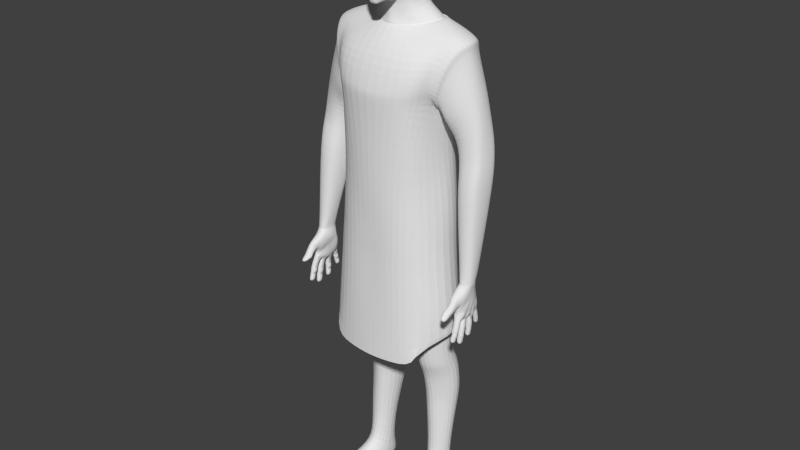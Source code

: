 # Source: huma_base_faldilla.blend  (saved by Blender 2.76.0; exported with 4.5.12 LTS)
import bpy
from mathutils import Matrix  # noqa: F401  (used for matrix-valued properties, if any)

bpy.ops.wm.read_factory_settings(use_empty=True)
scene = bpy.context.scene
scene.name = 'Scene'

# ---- collections
col_collection_1 = bpy.data.collections.new('Collection 1'); scene.collection.children.link(col_collection_1)

# ---- world
world_world = bpy.data.worlds.new('World'); scene.world = world_world
world_world.color = (0.05088, 0.05088, 0.05088)
world_world.use_sun_shadow = False
world_world.sun_shadow_jitter_overblur = 0.0
world_world.cycles.sampling_method = 'MANUAL'
world_world.cycles.sample_map_resolution = 256

# ---- meshes
me_human = bpy.data.meshes.new('human')
me_human.from_pydata([(1.055, -0.9209, 3.691), (0.6756, -0.08096, 5.232), (1.229, 0.9059, 1.754), (1.175, -0.6286, 1.609), (0.7226, 1.27, 4.085), (0.8435, -0.9384, 2.949), (0.0, -1.076, 3.028), (1.175, -0.5809, 2.773), (0.6104, 1.273, 1.69), (1.197, 1.085, 3.723), (1.266, -0.3043, 3.712), (1.328, 0.9006, 5.175), (1.41, -0.04584, 5.129), (1.124, 1.161, 4.17), (1.307, -0.452, 3.991), (0.6448, 1.243, 3.696), (0.6833, -0.9399, 1.564), (1.192, 1.07, 4.786), (1.41, -0.3377, 4.64), (1.15, 0.3934, 5.353), (0.0, -1.074, 1.517), (1.309, 0.06048, 2.521), (0.0, 1.313, 1.718), (1.186, 0.9921, 2.728), (0.0, -0.8679, 4.626), (0.0, 1.229, 4.76), (0.0, -1.11, 3.853), (0.0, 1.197, 4.085), (0.0, -0.2164, 5.58), (0.4523, 0.6133, 5.715), (0.4554, -0.0417, 5.615), (0.0, -0.3613, 5.216), (0.0, 0.9928, 5.292), (0.0, -1.145, 3.729), (0.0, 1.273, 3.696), (1.249, 1.012, 0.6007), (1.256, -0.671, 0.5297), (1.756, 0.8183, 4.892), (0.6739, -0.9846, 0.4748), (0.0, -1.003, 0.4227), (0.0, 1.424, 0.6268), (1.199, 1.111, -0.6031), (1.317, -0.7221, -0.597), (1.655, 0.2218, -0.5447), (0.6334, -1.007, -0.5962), (0.0, -0.9845, -0.6211), (0.0, 1.437, -0.6374), (0.6425, 1.26, 2.81), (1.532, 0.2953, 0.5688), (0.3876, 0.47, -3.487), (0.9559, 0.8059, 5.331), (1.072, -0.9163, 3.854), (1.162, -0.7552, 4.607), (0.5167, 0.3359, 5.667), (1.655, 0.5689, 2.495), (2.382, 0.7408, 2.81), (0.7381, 1.226, 4.685), (1.543, 0.357, 5.23), (1.305, 0.3585, 3.224), (1.388, 0.2825, 1.748), (0.5387, 1.309, 0.5312), (0.0, 1.335, 2.921), (0.3899, 1.392, -0.6334), (1.103, 0.9133, -1.472), (1.247, -0.5063, -1.668), (1.681, 0.205, -1.511), (0.3495, 1.095, -1.474), (1.101, 0.9281, -3.376), (1.143, 0.02911, -3.587), (1.448, 0.5296, -3.426), (0.7006, -0.1035, -3.623), (0.579, 1.054, -3.368), (0.3323, 0.6036, -3.827), (1.124, 1.071, -3.705), (1.251, 0.1375, -3.91), (1.475, 0.6676, -3.756), (0.6617, -0.04081, -3.97), (0.5952, 1.199, -3.697), (0.3684, 0.7026, -4.165), (1.156, 1.209, -4.043), (1.202, 0.2714, -4.246), (1.539, 0.7684, -4.098), (0.714, 0.125, -4.286), (0.6098, 1.293, -4.044), (0.4411, 0.728, -4.813), (1.167, 1.278, -4.744), (1.178, 0.3574, -4.853), (1.572, 0.8, -4.764), (0.7984, 0.1921, -4.878), (0.6278, 1.364, -4.743), (0.439, 0.7244, -5.185), (1.199, 1.263, -5.103), (1.193, 0.3822, -5.214), (1.488, 0.7855, -5.152), (0.8036, 0.2273, -5.238), (0.5992, 1.361, -5.138), (0.6501, 0.5417, -7.591), (1.123, 0.8574, -7.384), (1.207, 0.3155, -7.308), (1.364, 0.6743, -7.565), (0.9272, 0.1305, -7.311), (0.7824, 0.8771, -7.397), (0.6011, 0.7254, -8.137), (1.093, 1.019, -7.9), (1.314, 0.8993, -8.137), (0.7472, 1.039, -7.913), (1.145, 0.9243, -6.44), (1.402, 0.6648, -6.396), (0.7968, 1.038, -6.404), (0.6068, 0.6225, -6.435), (1.256, 0.3346, -6.449), (0.8749, 0.2557, -6.466), (0.7856, -0.2401, -7.766), (1.29, -0.1476, -7.533), (1.457, -0.03915, -7.826), (1.013, -0.1968, -7.535), (0.7846, -0.2375, -8.137), (1.454, -0.1184, -8.137), (0.8925, -1.259, -7.902), (1.501, -1.191, -7.927), (1.677, -0.8673, -8.089), (1.247, -1.269, -7.891), (0.8731, -1.206, -8.137), (1.499, -1.191, -8.137), (1.678, -0.8671, -8.137), (1.24, -1.27, -8.137), (2.487, 0.639, 2.213), (1.746, 0.5846, 1.922), (2.332, 0.08029, 3.017), (1.87, -0.02005, 2.795), (2.434, 0.5769, 2.884), (1.636, 0.4351, 2.526), (2.408, 0.2949, 2.955), (1.715, 0.1436, 2.643), (1.798, 0.5255, 1.348), (2.526, 0.5654, 1.678), (2.081, -0.04967, 2.838), (2.026, 0.764, 2.586), (2.386, 0.01249, 2.282), (1.918, -0.008642, 2.077), (2.526, 0.4751, 2.249), (1.716, 0.4604, 1.926), (2.482, 0.212, 2.263), (1.779, 0.1748, 1.976), (2.126, -0.05582, 2.106), (2.135, 0.7217, 2.027), (2.418, -0.1736, 1.759), (1.96, -0.1831, 1.525), (2.562, 0.3701, 1.719), (1.768, 0.3794, 1.353), (2.516, 0.05985, 1.735), (1.826, 0.03912, 1.41), (2.185, -0.2418, 1.556), (2.182, 0.6748, 1.467), (1.461, 0.3834, 2.953), (2.273, 0.3825, 3.641), (1.982, -0.1315, 3.497), (1.946, 0.8707, 3.5), (1.737, -0.2033, 3.267), (1.704, 0.9329, 3.292), (2.194, 0.1068, 3.651), (2.181, 0.7546, 3.695), (1.533, -0.1457, 3.105), (1.517, 0.9339, 3.151), (2.356, -0.4904, -1.831), (2.421, -0.5079, -1.818), (2.445, -0.5718, -1.792), (2.418, -0.6343, -1.773), (2.354, -0.6589, -1.771), (2.298, -0.6418, -1.784), (2.304, -0.5016, -1.834), (2.289, -0.5749, -1.806), (2.316, -0.5705, -2.004), (2.306, -0.6364, -1.98), (2.311, -0.6927, -1.961), (2.355, -0.7083, -1.954), (2.41, -0.6877, -1.957), (2.433, -0.6341, -1.974), (2.356, -0.5635, -2.006), (2.413, -0.5787, -1.996), (2.291, -0.7166, -2.043), (2.403, -0.7231, -2.061), (2.278, -0.6656, -2.067), (2.349, -0.7392, -2.059), (2.349, -0.6059, -2.106), (2.41, -0.6654, -2.065), (2.406, -0.6171, -2.099), (2.296, -0.6051, -2.083), (2.275, -0.5706, -1.588), (2.408, -0.5622, -1.58), (2.262, -0.5183, -1.633), (2.347, -0.5848, -1.568), (2.351, -0.4497, -1.679), (2.434, -0.5153, -1.616), (2.413, -0.466, -1.658), (2.283, -0.4593, -1.679), (2.285, -0.5386, -1.925), (2.423, -0.5492, -1.916), (2.446, -0.6087, -1.894), (2.356, -0.5289, -1.926), (2.355, -0.6891, -1.868), (2.264, -0.6081, -1.9), (2.42, -0.6643, -1.875), (2.279, -0.6704, -1.878), (2.341, -0.7099, -2.199), (2.344, -0.6359, -2.195), (2.407, -0.7015, -2.17), (2.343, -0.7721, -2.146), (2.355, -0.7117, -1.964), (2.356, -0.5669, -2.015), (2.433, -0.6434, -2.0), (2.403, -0.6479, -2.182), (2.284, -0.6911, -2.138), (2.307, -0.6336, -2.165), (2.292, -0.6443, -2.008), (2.399, -0.7517, -2.145), (2.411, -0.6944, -1.974), (2.415, -0.5839, -2.014), (2.303, -0.7463, -2.122), (2.305, -0.6995, -1.98), (2.31, -0.5774, -2.023), (2.298, -0.5114, -1.862), (2.293, -0.648, -1.802), (2.304, -0.6847, -1.938), (2.424, -0.5148, -1.839), (2.421, -0.642, -1.794), (2.408, -0.6824, -1.943), (2.278, -0.5846, -1.835), (2.309, -0.5626, -1.982), (2.291, -0.624, -1.951), (2.411, -0.5731, -1.981), (2.444, -0.5835, -1.824), (2.356, -0.4945, -1.843), (2.354, -0.6629, -1.782), (2.355, -0.7052, -1.945), (2.432, -0.6275, -1.955), (2.356, -0.5604, -1.997), (2.356, -0.4864, -1.82), (2.442, -0.5637, -1.768), (2.354, -0.6548, -1.76), (2.422, -0.5024, -1.801), (2.279, -0.5648, -1.78), (2.299, -0.4903, -1.803), (2.419, -0.6276, -1.757), (2.293, -0.634, -1.763), (2.136, 0.03786, -1.249), (2.289, 0.1893, -0.916), (2.38, 0.1473, -0.9593), (2.112, 0.08615, -1.022), (2.467, -0.08718, -0.8866), (2.448, 0.01763, -0.9073), (2.465, -0.2202, -1.123), (2.467, -0.06461, -1.165), (2.48, -0.1299, -1.351), (2.175, -0.2361, -1.199), (2.168, -0.1004, -1.228), (2.114, -0.04099, -1.038), (2.099, -0.1475, -1.01), (2.178, -0.1383, -1.379), (2.185, -0.303, -1.337), (2.242, -0.5093, -1.441), (2.405, -0.5189, -1.433), (2.437, 0.02738, -1.626), (2.338, -0.5489, -1.443), (2.339, 0.04521, -1.64), (2.222, 0.00356, -1.59), (2.415, -0.5116, -1.479), (2.332, -0.3918, -1.635), (2.465, -0.3352, -1.105), (1.308, -0.7043, -0.1936), (2.233, -0.4879, -1.363), (2.15, -0.34, -1.174), (2.475, -0.2298, -0.8834), (2.402, -0.5148, -1.386), (2.335, -0.5419, -1.4), (2.451, -0.519, -1.124), (2.171, -0.5324, -1.149), (2.323, -0.548, -1.31), (2.278, -0.5519, -0.9202), (2.386, -0.5352, -1.283), (2.405, -0.5361, -0.9553), (2.17, -0.5493, -0.967), (2.247, -0.5413, -1.294), (2.203, -0.6394, -1.159), (2.416, -0.6087, -1.199), (2.344, -0.7338, -1.075), (2.302, -0.6089, -1.274), (2.26, -0.7344, -1.077), (2.411, -0.716, -1.11), (2.385, -0.5995, -1.266), (2.243, -0.6152, -1.247), (2.194, -0.8288, -1.255), (2.387, -0.7637, -1.319), (2.334, -0.8641, -1.22), (2.27, -0.7366, -1.329), (2.254, -0.8777, -1.199), (2.4, -0.8311, -1.248), (2.364, -0.7227, -1.34), (2.186, -0.7849, -1.283), (2.18, -0.8679, -1.288), (2.373, -0.8032, -1.352), (2.323, -0.9012, -1.241), (2.242, -0.7845, -1.384), (2.243, -0.915, -1.23), (2.39, -0.8706, -1.278), (2.338, -0.7659, -1.394), (2.156, -0.8287, -1.334), (2.298, -1.073, -1.444), (2.368, -1.016, -1.447), (2.225, -1.067, -1.397), (2.184, -0.9255, -1.297), (2.374, -0.8611, -1.361), (2.466, -0.4322, -1.099), (2.427, -0.5842, -1.15), (2.187, -0.5913, -1.161), (2.132, -0.4184, -1.153), (2.269, -0.999, -1.458), (2.32, -1.069, -1.378), (2.309, -0.9311, -1.276), (2.242, -0.8616, -1.413), (2.326, -0.5432, -1.367), (2.269, -0.4319, -0.8256), (2.315, -0.561, -1.269), (2.289, -0.6836, -0.9998), (2.337, -0.9675, -1.458), (2.363, -1.035, -1.398), (2.212, -1.009, -1.416), (2.267, -1.068, -1.36), (2.243, -0.949, -1.26), (2.37, -0.9065, -1.302), (2.158, -0.8984, -1.36), (2.337, -0.8374, -1.42), (2.439, -0.3856, -0.8939), (2.394, -0.5258, -1.338), (2.391, -0.5618, -1.254), (2.379, -0.6699, -1.013), (2.203, -0.6757, -1.029), (2.252, -0.5605, -1.258), (2.243, -0.5166, -1.334), (2.136, -0.3944, -0.8944), (2.296, -0.1249, -1.864), (2.414, -0.1174, -1.858), (2.298, 0.01542, -1.865), (2.282, -0.05843, -1.856), (2.414, 0.007739, -1.86), (2.354, -0.1427, -1.868), (2.434, -0.05624, -1.849), (2.351, 0.02585, -1.872), (2.349, 0.01395, -2.064), (2.427, -0.06064, -2.043), (2.351, -0.1397, -2.055), (2.354, -0.1432, -1.891), (2.351, 0.02536, -1.894), (2.435, -0.05742, -1.904), (2.404, -0.001753, -2.053), (2.284, -0.06173, -2.038), (2.301, 0.005144, -2.052), (2.28, -0.05979, -1.917), (2.404, -0.1172, -2.046), (2.415, -0.1193, -1.895), (2.415, 0.008048, -1.897), (2.299, -0.1225, -2.043), (2.295, -0.1258, -1.904), (2.297, 0.01445, -1.909), (2.302, 0.002788, -2.09), (2.3, -0.125, -2.083), (2.296, -0.1309, -2.223), (2.407, -0.003055, -2.085), (2.407, -0.1196, -2.077), (2.395, -0.1292, -2.246), (2.286, -0.06516, -2.095), (2.297, -0.0101, -2.233), (2.276, -0.0736, -2.225), (2.395, -0.01447, -2.253), (2.427, -0.06329, -2.087), (2.349, 0.01289, -2.081), (2.352, -0.1408, -2.072), (2.339, -0.1487, -2.253), (2.402, -0.07207, -2.259), (2.336, -0.001758, -2.262), (2.334, -0.07344, -2.288), (2.281, -0.1208, -1.979), (2.413, -0.1122, -1.975), (2.265, -0.05868, -1.981), (2.353, -0.1382, -1.977), (2.349, 0.02213, -1.98), (2.436, -0.05618, -1.976), (2.412, 0.002933, -1.978), (2.283, 0.01122, -1.982), (2.288, 0.0008319, -1.739), (2.402, -0.007582, -1.729), (2.423, -0.06373, -1.728), (2.347, 0.01129, -1.733), (2.35, -0.1423, -1.738), (2.272, -0.06613, -1.743), (2.403, -0.117, -1.732), (2.286, -0.1256, -1.743), (2.29, -0.007778, -2.151), (2.398, -0.01195, -2.168), (2.405, -0.06654, -2.151), (2.342, 0.0005522, -2.171), (2.345, -0.1397, -2.162), (2.273, -0.069, -2.151), (2.398, -0.1215, -2.161), (2.288, -0.1233, -2.143), (2.406, -0.002912, -2.067), (2.349, 0.01346, -2.072), (2.427, -0.06151, -2.062), (2.406, -0.1181, -2.06), (2.351, -0.1402, -2.063), (2.306, -0.1237, -2.065), (2.3, -0.06553, -2.07), (2.307, 0.004006, -2.072), (2.289, -0.05909, -1.887), (2.303, 0.015, -1.889), (2.301, -0.1253, -1.886), (2.354, -0.143, -1.879), (2.413, -0.1187, -1.874), (2.437, -0.05644, -1.872), (2.412, 0.00773, -1.876), (2.351, 0.02562, -1.883), (2.356, -0.2584, -1.9), (2.419, -0.2762, -1.889), (2.443, -0.3404, -1.873), (2.418, -0.4031, -1.863), (2.356, -0.4276, -1.865), (2.302, -0.4103, -1.875), (2.305, -0.2695, -1.904), (2.288, -0.3438, -1.891), (2.315, -0.3156, -2.108), (2.301, -0.3867, -2.096), (2.312, -0.4498, -2.085), (2.361, -0.4676, -2.082), (2.422, -0.4474, -2.08), (2.445, -0.385, -2.089), (2.36, -0.306, -2.109), (2.423, -0.3197, -2.101), (2.293, -0.4623, -2.18), (2.416, -0.4642, -2.205), (2.276, -0.403, -2.196), (2.356, -0.484, -2.203), (2.354, -0.3295, -2.229), (2.423, -0.4019, -2.197), (2.417, -0.3436, -2.225), (2.296, -0.3352, -2.201), (2.281, -0.3508, -1.68), (2.406, -0.3416, -1.669), (2.265, -0.2954, -1.687), (2.35, -0.3683, -1.67), (2.348, -0.2137, -1.695), (2.427, -0.2928, -1.672), (2.406, -0.2336, -1.685), (2.284, -0.2248, -1.699), (2.29, -0.2991, -2.018), (2.424, -0.309, -2.013), (2.447, -0.3687, -2.001), (2.359, -0.2889, -2.018), (2.36, -0.4502, -1.987), (2.271, -0.3692, -2.004), (2.423, -0.4249, -1.99), (2.286, -0.4319, -1.992), (2.347, -0.4268, -2.363), (2.349, -0.3475, -2.338), (2.418, -0.4223, -2.329), (2.35, -0.502, -2.313), (2.361, -0.4694, -2.093), (2.36, -0.3079, -2.12), (2.443, -0.3903, -2.12), (2.412, -0.3604, -2.327), (2.284, -0.4178, -2.285), (2.307, -0.352, -2.302), (2.292, -0.3907, -2.122), (2.411, -0.481, -2.306), (2.421, -0.4484, -2.102), (2.422, -0.3259, -2.123), (2.305, -0.4786, -2.277), (2.307, -0.453, -2.104), (2.31, -0.3189, -2.128), (2.3, -0.2748, -1.93), (2.296, -0.4147, -1.896), (2.305, -0.4462, -2.063), (2.423, -0.2806, -1.914), (2.421, -0.4084, -1.888), (2.417, -0.4416, -2.065), (2.281, -0.3495, -1.918), (2.308, -0.3118, -2.084), (2.29, -0.3813, -2.065), (2.417, -0.3202, -2.085), (2.443, -0.3486, -1.911), (2.356, -0.2612, -1.913), (2.356, -0.4304, -1.878), (2.361, -0.466, -2.072), (2.441, -0.3816, -2.067), (2.359, -0.3044, -2.099), (2.355, -0.2556, -1.886), (2.439, -0.3349, -1.845), (2.356, -0.4248, -1.851), (2.42, -0.2725, -1.87), (2.28, -0.3368, -1.857), (2.3, -0.2631, -1.874), (2.418, -0.3981, -1.844), (2.296, -0.4048, -1.849), (2.327, 0.2698, -1.703), (2.38, 0.255, -1.702), (2.404, 0.2022, -1.712), (2.387, 0.1512, -1.727), (2.339, 0.1314, -1.736), (2.293, 0.1462, -1.738), (2.287, 0.2614, -1.71), (2.281, 0.1996, -1.724), (2.293, 0.2997, -1.872), (2.286, 0.2412, -1.886), (2.295, 0.1907, -1.897), (2.335, 0.1775, -1.9), (2.382, 0.1965, -1.892), (2.399, 0.2449, -1.88), (2.329, 0.3085, -1.87), (2.379, 0.2948, -1.87), (2.276, 0.2076, -1.963), (2.376, 0.2164, -1.979), (2.261, 0.2569, -1.956), (2.328, 0.1994, -1.984), (2.323, 0.3247, -1.956), (2.381, 0.2622, -1.956), (2.374, 0.3143, -1.957), (2.275, 0.3109, -1.94), (2.278, 0.1298, -1.688), (2.385, 0.1367, -1.675), (2.26, 0.1828, -1.651), (2.338, 0.118, -1.692), (2.323, 0.2466, -1.613), (2.399, 0.1851, -1.639), (2.376, 0.2299, -1.612), (2.269, 0.2373, -1.62), (2.271, 0.2762, -1.786), (2.381, 0.2711, -1.784), (2.402, 0.2229, -1.795), (2.327, 0.2861, -1.782), (2.337, 0.1544, -1.814), (2.259, 0.2186, -1.8), (2.385, 0.1765, -1.807), (2.276, 0.1677, -1.812), (2.316, 0.2882, -2.072), (2.316, 0.342, -2.033), (2.375, 0.2839, -2.048), (2.322, 0.2167, -2.061), (2.335, 0.1793, -1.908), (2.329, 0.3103, -1.878), (2.399, 0.2497, -1.902), (2.368, 0.3304, -2.028), (2.266, 0.2713, -2.019), (2.283, 0.327, -2.011), (2.275, 0.2467, -1.908), (2.371, 0.2325, -2.051), (2.382, 0.1996, -1.907), (2.38, 0.299, -1.885), (2.285, 0.2233, -2.032), (2.29, 0.1938, -1.912), (2.288, 0.3036, -1.89), (2.282, 0.2653, -1.727), (2.289, 0.1497, -1.754), (2.29, 0.1867, -1.88), (2.383, 0.2599, -1.719), (2.389, 0.1552, -1.744), (2.38, 0.1939, -1.88), (2.271, 0.2057, -1.748), (2.287, 0.2948, -1.852), (2.275, 0.2359, -1.86), (2.377, 0.2923, -1.858), (2.402, 0.2083, -1.739), (2.327, 0.2721, -1.713), (2.339, 0.1336, -1.746), (2.335, 0.1759, -1.893), (2.398, 0.2411, -1.864), (2.328, 0.3069, -1.863), (2.327, 0.2676, -1.694), (2.401, 0.1973, -1.693), (2.339, 0.1291, -1.727), (2.381, 0.2515, -1.688), (2.272, 0.194, -1.7), (2.282, 0.2563, -1.69), (2.388, 0.1488, -1.713), (2.289, 0.1414, -1.719), (2.313, 0.2428, -1.505), (2.259, 0.2374, -1.514), (2.338, 0.07781, -1.65), (2.279, 0.08547, -1.644), (2.255, 0.1615, -1.564), (2.261, 0.2383, -1.256), (2.179, 0.192, -1.189), (2.186, 0.01626, -1.482), (2.335, 0.06098, -1.626), (2.148, 0.1324, -1.319), (2.338, 0.09685, -1.665), (2.279, 0.1063, -1.659), (2.258, 0.1719, -1.606), (2.385, 0.1118, -1.646), (2.414, 0.1648, -1.581), (2.372, 0.2213, -1.561), (2.32, 0.2361, -1.56), (2.265, 0.2286, -1.568), (2.433, 0.002548, -1.673), (2.342, 0.01966, -1.7), (2.255, -0.06853, -1.709), (2.468, -0.0584, -1.656), (2.328, -0.1886, -1.652), (2.33, -0.3644, -1.644), (2.419, -0.1967, -1.635), (2.417, -0.3574, -1.625), (2.237, -0.2938, -1.642), (2.46, -0.2824, -1.629), (2.341, -0.41, -1.636), (2.432, -0.4253, -1.621), (2.344, -0.556, -1.489), (2.251, -0.4933, -1.558), (2.463, -0.4783, -1.555), (2.323, -0.1446, -1.672), (2.428, -0.1202, -1.642), (2.325, -0.1631, -1.651), (2.247, -0.3833, -1.594), (2.245, -0.1726, -1.625), (2.254, 0.0528, -1.594), (2.205, 0.2118, -1.374), (2.202, 0.1395, -1.523), (2.228, -0.332, -1.581), (2.207, -0.2255, -1.616), (2.238, -0.4218, -1.568), (2.253, -0.5199, -1.509), (2.263, -0.5363, -1.49), (2.242, -0.03928, -1.671), (2.235, -0.129, -1.624), (2.26, 0.0004606, -1.682), (2.47, -0.01758, -1.419), (2.486, -0.4222, -1.484), (2.482, -0.3104, -1.323), (2.483, -0.2306, -1.551), (2.475, -0.04874, -1.572), (2.466, -0.07688, -1.38), (2.472, -0.2232, -1.334), (2.496, -0.08583, -0.7146), (2.373, 0.1158, -0.7946), (2.279, 0.1613, -0.7016), (2.466, 0.0361, -0.6776), (2.384, -0.322, -0.6867), (2.471, 0.01737, -0.783), (2.452, -0.1451, -1.571), (2.408, -0.1555, -1.65), (2.443, -0.361, -1.571), (2.407, -0.4032, -1.635), (2.473, -0.1941, -1.46), (2.468, -0.03978, -1.519), (2.468, -0.3768, -1.41), (2.44, -0.4787, -1.231), (2.445, -0.437, -1.266), (2.171, -0.3386, -1.491), (2.168, -0.1636, -1.533), (2.434, 0.1647, -1.466), (2.385, 0.08991, -1.631), (2.443, 0.05472, -1.525), (2.427, 0.1629, -1.523), (2.442, 0.1212, -1.363), (2.361, 0.2306, -1.276), (2.366, 0.2269, -1.508), (2.442, 0.04682, -1.221), (0.0, -0.9925, -0.2823), (2.212, -0.3034, -0.7431), (2.384, -0.3208, -0.7438), (2.288, -0.3474, -0.7107), (2.487, -0.214, -0.717), (2.139, -0.1047, -0.7627), (2.146, 0.002304, -0.7772), (2.467, 0.01572, -0.7371), (2.166, 0.102, -0.7848), (2.28, 0.1546, -0.7757), (2.26, 0.1799, -0.5429), (2.409, 0.1891, -0.5112), (2.113, 0.0834, -0.5534), (2.511, -0.06341, -0.4472), (2.49, 0.09026, -0.4737), (2.111, -0.09875, -0.5224), (2.48, -0.2087, -0.442), (2.216, -0.2968, -0.4827), (2.354, -0.3001, -0.4443), (2.132, -0.2091, -0.5108), (2.387, 0.1354, -0.7135), (2.152, 0.08714, -0.708), (2.5, -0.08524, -0.6501), (2.132, -0.09842, -0.6807), (2.258, -0.3352, -0.6578), (2.187, -0.287, -0.6788), (2.487, -0.2146, -0.6524), (2.491, -0.2215, -0.7585), (2.498, -0.0857, -0.7624), (0.0, -1.0, 0.06425), (2.193, -0.3233, -0.7759), (2.397, -0.3372, -0.7885), (2.289, -0.3535, -0.7592), (2.125, -0.1212, -0.8391), (2.134, -0.00783, -0.8569), (2.152, 0.1036, -0.8752), (2.374, 0.1309, -0.851), (2.289, 0.1595, -0.8216), (1.284, -0.6722, 0.1662), (0.6499, -0.9954, -0.2407), (0.6572, -0.9929, 0.09523), (1.261, 1.043, 0.1809), (1.233, 1.067, -0.1784), (0.0, 1.485, 0.1585), (1.584, 0.245, -0.1519), (1.557, 0.2552, 0.1774), (0.4933, 1.323, 0.1237), (0.463, 1.354, -0.2103), (1.288, 1.029, 3.56), (0.3045, 0.8446, 5.424), (0.7695, 0.7397, 5.432), (0.9217, 0.381, 5.456), (0.5907, -0.02982, 5.357), (0.2591, 1.348, 2.896), (1.645, -0.222, 4.444), (0.2859, 1.226, 4.085), (0.2825, 1.25, 3.667), (0.1802, -0.1473, 5.594), (0.179, 0.709, 5.706), (0.3645, 0.9562, 5.293), (0.2645, 1.238, 4.752), (0.07389, -1.122, 6.519), (0.07343, -0.9146, 6.954), (0.1723, -0.9653, 7.1), (0.2425, -0.8108, 7.634), (0.0621, -0.9302, 6.376), (0.1571, -0.8211, 6.89), (0.1715, -0.8568, 6.477), (0.6209, -0.5432, 6.876), (0.5055, -0.7232, 7.063), (0.5423, -0.6216, 6.56), (0.08973, -0.9718, 6.286), (0.09438, -0.9105, 6.193), (0.07978, -0.9453, 6.113), (0.2488, -0.77, 6.15), (0.4043, -0.6763, 6.206), (0.0712, -0.8552, 6.026), (0.07389, -0.8545, 5.808), (0.1784, -0.7241, 5.807), (0.5706, -0.5943, 7.496), (0.3411, -0.1206, 7.951), (0.6418, -0.03277, 7.761), (0.6937, 0.02931, 6.919), (0.2631, -0.5523, 5.84), (0.4399, -0.3127, 6.058), (0.5893, -0.2003, 6.324), (0.05352, -0.758, 5.758), (0.1859, 0.6497, 7.675), (0.3495, 0.6596, 7.519), (0.3507, 0.7658, 7.006), (0.3511, 0.5881, 6.604), (0.3959, 0.2955, 6.52), (0.4709, 0.01603, 6.283), (0.4192, -0.04457, 6.109), (0.2413, -0.1952, 5.915), (0.0, -0.965, 7.099), (0.0, 0.8911, 7.034), (0.0, -0.8125, 7.658), (0.0, -0.123, 7.984), (0.0, 0.6779, 7.714), (0.0, 0.7524, 6.525), (0.0, -0.2602, 5.862), (0.0, -0.5716, 5.792), (0.0, -0.8544, 5.807), (0.0, -0.8551, 6.026), (0.0, -0.9451, 6.112), (0.0, -0.9103, 6.192), (0.0, -0.9621, 6.258), (0.0, -0.9108, 6.371), (0.0, -1.04, 6.398), (0.0, -1.122, 6.519), (0.0, -0.9144, 6.954), (0.0, -0.7579, 5.758), (0.0, 0.7469, 5.691), (1.121, -0.2809, 0.02348), (0.5919, -0.4077, -0.006885), (0.3333, 0.1502, 0.0809), (1.023, 0.704, 0.1622), (0.4989, 0.8307, 0.1611), (1.423, 0.2141, 0.1339), (0.0, -1.116, -3.313), (0.0, 1.542, -2.992), (1.453, -0.84, -3.254), (1.985, 0.218, -3.032), (1.248, 1.268, -2.985), (0.7267, -1.049, -3.284), (0.6701, -1.023, -1.653), (1.371, -0.7685, -1.642), (1.787, 0.2203, -1.523), (0.2366, 1.47, -1.561), (1.214, 1.183, -1.575), (0.0, -1.036, -1.68), (1.498, -0.3063, 3.911), (1.931, 0.3815, 4.895), (1.811, 0.05777, 4.841), (1.591, 0.9546, 4.417), (1.43, 1.028, 3.918), (1.378, 0.3826, 3.235), (1.349, -0.2386, 3.51), (1.402, 0.9814, 3.356), (1.969, 0.7864, 4.293), (1.617, -0.2548, 3.589), (2.002, 0.08227, 4.246), (1.768, 0.9127, 3.959), (1.419, 0.383, 3.094), (1.814, -0.1768, 3.971), (2.102, 0.382, 4.268), (1.567, 0.9803, 3.605), (1.441, -0.1922, 3.308), (1.783, 0.8809, 4.998), (1.24, 1.108, 3.489), (1.657, -0.3109, 4.485), (1.984, 0.3805, 5.001), (1.41, 1.121, 3.883), (1.32, -0.2955, 3.452), (1.488, -0.4075, 3.874), (1.846, 0.009611, 4.94), (1.595, 1.037, 4.454), (1.346, 0.4023, 3.153), (0.0, 0.8709, 5.427), (0.1802, -0.1684, 5.356), (0.6554, -0.07107, 5.234), (1.116, 0.4025, 5.352), (0.3646, 0.9424, 5.298), (0.9363, 0.7953, 5.328), (0.0, 0.9775, 5.298), (0.0, -0.3407, 5.216), (0.3643, 0.9116, 5.264), (0.8881, 0.7791, 5.271), (0.6423, -0.04805, 5.209), (1.07, 0.4023, 5.324), (0.0, -0.3117, 5.187), (0.0, 0.9409, 5.257), (0.0, -0.2502, 5.353), (0.217, -0.225, 5.204)], [], [(48, 35, 2, 59), (816, 813, 11, 57), (815, 820, 12, 18), (50, 11, 17, 56), (14, 819, 815, 18), (719, 4, 15, 720), (3, 7, 5, 16), (59, 21, 7, 3), (16, 5, 6, 20), (711, 706, 41, 62), (709, 705, 35, 48), (18, 52, 51, 14), (828, 826, 19, 50), (12, 57, 19, 1), (702, 709, 48, 36), (9, 814, 822, 58), (11, 813, 821, 17), (2, 23, 21, 59), (36, 48, 59, 3), (8, 47, 23, 2), (56, 17, 13, 4), (16, 20, 39, 38), (38, 36, 3, 16), (51, 26, 33, 0), (724, 56, 4, 719), (57, 11, 50, 19), (826, 825, 1, 19), (4, 13, 9, 15), (717, 720, 15, 47), (47, 15, 9, 23), (704, 702, 36, 38), (723, 50, 56, 724), (23, 9, 58, 21), (14, 51, 0, 10), (21, 58, 10, 7), (34, 720, 717, 61), (8, 2, 35, 60), (52, 24, 26, 51), (12, 1, 52, 18), (7, 10, 0, 5), (60, 40, 22, 8), (1, 31, 24, 52), (790, 789, 786, 791), (790, 44, 45, 795), (787, 786, 64, 65), (785, 788, 63, 66), (792, 794, 41, 43), (75, 73, 67, 69), (69, 68, 74, 75), (782, 781, 67, 71), (783, 778, 68, 69), (783, 781, 63, 65), (780, 782, 71, 49), (77, 73, 79, 83), (78, 82, 76, 72), (49, 71, 77, 72), (76, 74, 68, 70), (72, 76, 70, 49), (71, 67, 73, 77), (87, 85, 79, 81), (81, 80, 86, 87), (75, 74, 80, 81), (81, 79, 73, 75), (72, 77, 83, 78), (82, 80, 74, 76), (89, 85, 91, 95), (90, 94, 88, 84), (78, 83, 89, 84), (88, 86, 80, 82), (84, 88, 82, 78), (83, 79, 85, 89), (109, 108, 101, 96), (107, 106, 91, 93), (87, 86, 92, 93), (93, 91, 85, 87), (84, 89, 95, 90), (94, 92, 86, 88), (101, 97, 103, 105), (111, 110, 92, 94), (109, 111, 94, 90), (108, 106, 97, 101), (107, 110, 98, 99), (102, 105, 103, 104), (112, 115, 100, 96), (104, 103, 97, 99), (96, 101, 105, 102), (96, 102, 116, 112), (90, 95, 108, 109), (99, 97, 106, 107), (100, 98, 110, 111), (96, 100, 111, 109), (95, 91, 106, 108), (93, 92, 110, 107), (117, 114, 120, 124), (121, 119, 113, 115), (99, 98, 113, 114), (104, 99, 114, 117), (115, 113, 98, 100), (122, 125, 121, 118), (120, 119, 123, 124), (125, 123, 119, 121), (118, 121, 115, 112), (104, 117, 124, 123, 125, 122, 116, 102), (114, 113, 119, 120), (112, 116, 122, 118), (821, 817, 13, 17), (817, 814, 9, 13), (10, 818, 819, 14), (12, 820, 816, 57), (145, 127, 54, 137), (143, 139, 129, 133), (132, 128, 138, 142), (137, 55, 126, 145), (131, 54, 127, 141), (144, 138, 128, 136), (141, 127, 134, 149), (152, 146, 138, 144), (148, 135, 126, 140), (143, 141, 149, 151), (144, 139, 147, 152), (150, 148, 140, 142), (142, 140, 130, 132), (136, 129, 139, 144), (133, 131, 141, 143), (140, 126, 55, 130), (146, 680, 677, 150), (135, 675, 674, 153), (151, 683, 681, 147), (145, 126, 135, 153), (142, 138, 146, 150), (151, 147, 139, 143), (153, 134, 127, 145), (807, 804, 161, 157), (808, 803, 163, 154), (805, 812, 162, 158), (809, 805, 158, 156), (810, 806, 160, 155), (131, 154, 163, 54), (54, 163, 159, 137), (137, 159, 157, 55), (55, 157, 161, 130), (130, 161, 155, 132), (132, 155, 160, 128), (128, 160, 156, 136), (136, 156, 158, 129), (129, 158, 162, 133), (133, 162, 154, 131), (147, 681, 682, 152), (153, 674, 676, 134), (232, 221, 170, 164), (164, 170, 242, 237), (164, 165, 224, 232), (237, 240, 165, 164), (165, 166, 231, 224), (240, 238, 166, 165), (166, 167, 225, 231), (238, 243, 167, 166), (167, 168, 233, 225), (243, 239, 168, 167), (168, 169, 222, 233), (239, 244, 169, 168), (169, 171, 227, 222), (244, 241, 171, 169), (171, 170, 221, 227), (241, 242, 170, 171), (172, 178, 209, 220), (228, 236, 178, 172), (173, 172, 220, 214), (229, 228, 172, 173), (174, 173, 214, 219), (223, 229, 173, 174), (175, 174, 219, 208), (234, 223, 174, 175), (176, 175, 208, 216), (226, 234, 175, 176), (177, 176, 216, 210), (235, 226, 176, 177), (179, 177, 210, 217), (230, 235, 177, 179), (178, 179, 217, 209), (236, 230, 179, 178), (183, 180, 218, 207), (208, 219, 180, 183), (181, 183, 207, 215), (216, 208, 183, 181), (184, 187, 220, 209), (205, 213, 187, 184), (186, 184, 209, 217), (211, 205, 184, 186), (185, 186, 217, 210), (206, 211, 186, 185), (181, 185, 210, 216), (215, 206, 185, 181), (182, 187, 213, 212), (214, 220, 187, 182), (180, 182, 212, 218), (219, 214, 182, 180), (191, 188, 244, 239), (613, 628, 188, 191), (189, 191, 239, 243), (266, 613, 191, 189), (192, 195, 626, 611), (237, 242, 195, 192), (194, 192, 611, 612), (240, 237, 192, 194), (193, 194, 612, 615), (238, 240, 194, 193), (189, 193, 615, 266), (243, 238, 193, 189), (190, 195, 242, 241), (614, 626, 195, 190), (188, 190, 241, 244), (627, 614, 190, 188), (203, 201, 229, 223), (222, 227, 201, 203), (201, 196, 228, 229), (227, 221, 196, 201), (202, 198, 231, 225), (226, 235, 198, 202), (198, 197, 224, 231), (235, 230, 197, 198), (197, 199, 232, 224), (230, 236, 199, 197), (199, 196, 221, 232), (236, 228, 196, 199), (202, 200, 234, 226), (225, 233, 200, 202), (200, 203, 223, 234), (233, 222, 203, 200), (212, 213, 205, 204), (204, 205, 211, 206), (218, 212, 204, 207), (207, 204, 206, 215), (249, 251, 252, 250), (663, 247, 250, 252), (254, 257, 256, 255), (255, 256, 248, 245), (259, 254, 255, 258), (258, 255, 245, 590), (270, 260, 263, 274), (274, 263, 261, 273), (591, 264, 265, 621), (263, 613, 266, 261), (260, 628, 613, 263), (272, 268, 251, 249), (257, 339, 694, 697), (270, 271, 254, 259), (320, 338, 270, 274), (333, 320, 274, 273), (279, 275, 313, 334), (275, 280, 335, 313), (312, 332, 280, 275), (281, 276, 314, 336), (339, 315, 276, 281), (276, 282, 337, 314), (315, 338, 282, 276), (279, 277, 320, 333), (334, 322, 277, 279), (277, 282, 338, 320), (322, 337, 282, 277), (280, 278, 323, 335), (332, 321, 278, 280), (278, 281, 336, 323), (281, 278, 321, 339), (287, 283, 291, 295), (336, 314, 283, 287), (283, 290, 298, 291), (314, 337, 290, 283), (289, 284, 292, 297), (334, 313, 284, 289), (284, 288, 296, 292), (313, 335, 288, 284), (288, 285, 293, 296), (335, 323, 285, 288), (285, 287, 295, 293), (323, 336, 287, 285), (290, 286, 294, 298), (337, 322, 286, 290), (286, 289, 297, 294), (322, 334, 289, 286), (295, 291, 299, 303), (291, 298, 306, 299), (297, 292, 300, 305), (292, 296, 304, 300), (296, 293, 301, 304), (293, 295, 303, 301), (298, 294, 302, 306), (294, 297, 305, 302), (303, 299, 310, 328), (299, 306, 330, 310), (305, 300, 311, 331), (300, 304, 329, 311), (304, 301, 318, 329), (301, 303, 328, 318), (306, 302, 319, 330), (302, 305, 331, 319), (308, 307, 316, 324), (325, 317, 307, 308), (307, 309, 326, 316), (317, 327, 309, 307), (311, 308, 324, 331), (329, 325, 308, 311), (310, 309, 327, 328), (330, 326, 309, 310), (319, 316, 326, 330), (331, 324, 316, 319), (318, 317, 325, 329), (328, 327, 317, 318), (377, 380, 378, 369), (366, 372, 380, 377), (380, 379, 373, 378), (372, 371, 379, 380), (351, 362, 381, 384), (384, 381, 361, 350), (359, 351, 384, 382), (382, 384, 350, 358), (348, 356, 388, 385), (385, 388, 363, 352), (354, 348, 385, 387), (387, 385, 352, 360), (349, 354, 387, 386), (386, 387, 360, 353), (358, 349, 386, 382), (382, 386, 353, 359), (357, 363, 388, 383), (383, 388, 356, 355), (362, 357, 383, 381), (381, 383, 355, 361), (630, 603, 394, 396), (396, 394, 343, 340), (603, 629, 389, 394), (394, 389, 342, 343), (341, 346, 391, 395), (395, 391, 604, 617), (346, 344, 390, 391), (391, 390, 601, 604), (344, 347, 392, 390), (390, 392, 602, 601), (347, 342, 389, 392), (617, 616, 393, 395), (395, 393, 345, 341), (616, 630, 396, 393), (393, 396, 340, 345), (365, 370, 402, 404), (404, 402, 372, 366), (370, 364, 397, 402), (402, 397, 371, 372), (369, 378, 399, 403), (403, 399, 374, 368), (378, 373, 398, 399), (399, 398, 367, 374), (373, 379, 400, 398), (398, 400, 375, 367), (379, 371, 397, 400), (400, 397, 364, 375), (368, 376, 401, 403), (403, 401, 377, 369), (376, 365, 404, 401), (401, 404, 366, 377), (348, 354, 405, 406), (406, 405, 367, 375), (354, 349, 407, 405), (405, 407, 374, 367), (349, 358, 408, 407), (407, 408, 368, 374), (358, 350, 409, 408), (408, 409, 376, 368), (350, 361, 410, 409), (409, 410, 365, 376), (361, 355, 411, 410), (410, 411, 370, 365), (355, 356, 412, 411), (411, 412, 364, 370), (356, 348, 406, 412), (412, 406, 375, 364), (343, 342, 414, 413), (413, 414, 363, 357), (340, 343, 413, 415), (415, 413, 357, 362), (345, 340, 415, 416), (416, 415, 362, 351), (341, 345, 416, 417), (417, 416, 351, 359), (346, 341, 417, 418), (418, 417, 359, 353), (344, 346, 418, 419), (419, 418, 353, 360), (347, 344, 419, 420), (420, 419, 360, 352), (420, 414, 342, 347), (352, 363, 414, 420), (489, 478, 427, 421), (421, 427, 499, 494), (421, 422, 481, 489), (494, 497, 422, 421), (422, 423, 488, 481), (497, 495, 423, 422), (423, 424, 482, 488), (495, 500, 424, 423), (424, 425, 490, 482), (500, 496, 425, 424), (425, 426, 479, 490), (496, 501, 426, 425), (426, 428, 484, 479), (501, 498, 428, 426), (428, 427, 478, 484), (498, 499, 427, 428), (429, 435, 466, 477), (485, 493, 435, 429), (430, 429, 477, 471), (486, 485, 429, 430), (431, 430, 471, 476), (480, 486, 430, 431), (432, 431, 476, 465), (491, 480, 431, 432), (433, 432, 465, 473), (483, 491, 432, 433), (434, 433, 473, 467), (492, 483, 433, 434), (436, 434, 467, 474), (487, 492, 434, 436), (435, 436, 474, 466), (493, 487, 436, 435), (440, 437, 475, 464), (465, 476, 437, 440), (438, 440, 464, 472), (473, 465, 440, 438), (441, 444, 477, 466), (462, 470, 444, 441), (443, 441, 466, 474), (468, 462, 441, 443), (442, 443, 474, 467), (463, 468, 443, 442), (438, 442, 467, 473), (472, 463, 442, 438), (439, 444, 470, 469), (471, 477, 444, 439), (437, 439, 469, 475), (476, 471, 439, 437), (448, 445, 501, 496), (606, 624, 445, 448), (446, 448, 496, 500), (608, 606, 448, 446), (449, 452, 625, 605), (494, 499, 452, 449), (451, 449, 605, 607), (497, 494, 449, 451), (450, 451, 607, 610), (495, 497, 451, 450), (446, 450, 610, 608), (500, 495, 450, 446), (447, 452, 499, 498), (609, 625, 452, 447), (445, 447, 498, 501), (624, 609, 447, 445), (460, 458, 486, 480), (479, 484, 458, 460), (458, 453, 485, 486), (484, 478, 453, 458), (459, 455, 488, 482), (483, 492, 455, 459), (455, 454, 481, 488), (492, 487, 454, 455), (454, 456, 489, 481), (487, 493, 456, 454), (456, 453, 478, 489), (493, 485, 453, 456), (459, 457, 491, 483), (482, 490, 457, 459), (457, 460, 480, 491), (490, 479, 460, 457), (469, 470, 462, 461), (461, 462, 468, 463), (475, 469, 461, 464), (464, 461, 463, 472), (570, 559, 508, 502), (502, 508, 580, 575), (502, 503, 562, 570), (575, 578, 503, 502), (503, 504, 569, 562), (578, 576, 504, 503), (504, 505, 563, 569), (576, 581, 505, 504), (505, 506, 571, 563), (581, 577, 506, 505), (506, 507, 560, 571), (577, 582, 507, 506), (507, 509, 565, 560), (582, 579, 509, 507), (509, 508, 559, 565), (579, 580, 508, 509), (510, 516, 547, 558), (566, 574, 516, 510), (511, 510, 558, 552), (567, 566, 510, 511), (512, 511, 552, 557), (561, 567, 511, 512), (513, 512, 557, 546), (572, 561, 512, 513), (514, 513, 546, 554), (564, 572, 513, 514), (515, 514, 554, 548), (573, 564, 514, 515), (517, 515, 548, 555), (568, 573, 515, 517), (516, 517, 555, 547), (574, 568, 517, 516), (521, 518, 556, 545), (546, 557, 518, 521), (519, 521, 545, 553), (554, 546, 521, 519), (522, 525, 558, 547), (543, 551, 525, 522), (524, 522, 547, 555), (549, 543, 522, 524), (523, 524, 555, 548), (544, 549, 524, 523), (519, 523, 548, 554), (553, 544, 523, 519), (520, 525, 551, 550), (552, 558, 525, 520), (518, 520, 550, 556), (557, 552, 520, 518), (529, 526, 582, 577), (527, 529, 577, 581), (575, 580, 533, 530), (578, 575, 530, 532), (576, 578, 532, 531), (581, 576, 531, 527), (528, 533, 580, 579), (526, 528, 579, 582), (541, 539, 567, 561), (560, 565, 539, 541), (539, 534, 566, 567), (565, 559, 534, 539), (540, 536, 569, 563), (564, 573, 536, 540), (536, 535, 562, 569), (573, 568, 535, 536), (535, 537, 570, 562), (568, 574, 537, 535), (537, 534, 559, 570), (574, 566, 534, 537), (540, 538, 572, 564), (563, 571, 538, 540), (538, 541, 561, 572), (571, 560, 541, 538), (550, 551, 543, 542), (542, 543, 549, 544), (556, 550, 542, 545), (545, 542, 544, 553), (246, 588, 589, 248), (588, 583, 584, 622), (247, 661, 588, 246), (661, 662, 583, 588), (621, 586, 585, 591), (245, 592, 590), (248, 589, 592, 245), (622, 584, 587, 623), (585, 586, 594, 593), (593, 594, 526, 529), (657, 585, 593, 596), (596, 593, 529, 527), (530, 533, 600, 599), (599, 600, 584, 583), (532, 530, 599, 598), (598, 599, 583, 662), (531, 532, 598, 597), (597, 598, 662, 659), (527, 531, 597, 596), (596, 597, 659, 657), (587, 584, 600, 595), (595, 600, 533, 528), (586, 587, 595, 594), (594, 595, 528, 526), (265, 264, 602, 631), (264, 262, 601, 602), (267, 611, 626, 619), (624, 606, 267, 619), (267, 648, 612, 611), (267, 606, 608, 648), (616, 618, 620, 630), (618, 605, 625, 620), (616, 617, 646, 618), (618, 646, 607, 605), (270, 338, 315, 271), (44, 42, 269, 703), (268, 272, 332, 312), (627, 626, 614), (625, 609, 624), (629, 603, 630), (265, 590, 623, 621), (586, 621, 623, 587), (588, 622, 592, 589), (590, 592, 622, 623), (188, 628, 627), (619, 626, 624), (630, 620, 625), (389, 629, 631), (389, 631, 602, 392), (261, 266, 615, 633), (601, 262, 636, 604), (607, 645, 635, 610), (604, 636, 645, 617), (608, 610, 635, 647), (612, 647, 633, 615), (637, 663, 252), (632, 663, 637), (637, 252, 253), (638, 252, 251), (253, 252, 638), (638, 251, 634), (679, 687, 689), (679, 689, 683), (332, 272, 691, 695), (321, 696, 694, 339), (249, 692, 691, 272), (607, 617, 645), (607, 646, 617), (608, 612, 648), (608, 647, 612), (635, 649, 647), (647, 649, 638), (638, 649, 253), (637, 649, 645), (645, 649, 635), (253, 649, 637), (636, 650, 645), (645, 650, 637), (637, 650, 632), (262, 650, 636), (632, 650, 658), (658, 650, 262), (651, 633, 647), (647, 638, 651), (651, 638, 634), (261, 633, 651), (652, 279, 333), (268, 312, 652, 653), (653, 652, 333, 273), (261, 651, 653, 273), (663, 632, 658), (279, 652, 312, 275), (258, 590, 265, 655), (258, 655, 654, 259), (259, 654, 260, 270), (260, 654, 626, 627), (624, 654, 655, 625), (265, 629, 630, 655), (625, 655, 630), (624, 626, 654), (260, 627, 628), (265, 631, 629), (251, 653, 634), (634, 653, 651), (251, 268, 653), (663, 660, 661), (661, 656, 662), (660, 656, 661), (662, 656, 659), (658, 656, 660), (657, 656, 658), (659, 656, 657), (660, 663, 658), (247, 663, 661), (262, 657, 658), (585, 657, 591), (262, 264, 591, 657), (687, 679, 676, 685, 672, 670, 669), (665, 667, 688, 689), (689, 688, 681, 683), (690, 686, 677, 680), (687, 669, 697, 694, 665, 689), (695, 691, 668, 666), (694, 696, 667, 665), (696, 695, 666, 667), (710, 711, 62, 46, 707), (246, 248, 699, 701), (698, 697, 669, 670), (248, 256, 698, 699), (699, 698, 670, 672), (256, 257, 697, 698), (701, 699, 672, 673), (246, 701, 700, 247), (149, 679, 683, 151), (134, 676, 679, 149), (152, 682, 680, 146), (148, 678, 675, 135), (150, 677, 678, 148), (271, 315, 339, 257, 254), (703, 269, 702, 704), (42, 43, 708, 269), (269, 708, 709, 702), (43, 41, 706, 708), (708, 706, 705, 709), (60, 35, 705, 710), (710, 705, 706, 711), (5, 0, 33, 6), (38, 39, 693, 704), (704, 693, 664, 703), (808, 812, 802, 801), (25, 724, 719, 27), (27, 719, 720, 34), (832, 831, 713, 714), (45, 44, 703, 664), (714, 713, 722, 29), (710, 707, 40, 60), (807, 811, 800, 799), (29, 53, 715, 714), (53, 30, 716, 715), (774, 725, 726, 775), (727, 759, 775, 726), (728, 761, 759, 727), (774, 773, 725), (772, 729, 773), (725, 773, 729, 731), (731, 730, 726, 725), (727, 726, 730, 732, 733), (731, 734, 732, 730), (771, 735, 729, 772), (770, 736, 735, 771), (769, 737, 736, 770), (736, 738, 735), (737, 738, 736), (731, 729, 735, 738), (734, 731, 738, 739), (768, 740, 737, 769), (738, 737, 740), (767, 741, 740, 768), (741, 742, 740), (739, 738, 740, 742), (728, 727, 733, 743), (744, 762, 761, 728), (743, 745, 744, 728), (732, 746, 745, 743, 733), (748, 739, 742, 747), (749, 734, 739, 748), (734, 749, 746, 732), (741, 767, 776, 750), (742, 741, 750), (751, 763, 762, 744), (745, 752, 751, 744), (746, 752, 745), (752, 746, 753), (746, 755, 754, 753), (749, 756, 755, 746), (757, 756, 749, 748), (758, 757, 748, 747), (760, 763, 751, 752, 753), (764, 760, 753, 754), (713, 823, 777, 722), (758, 747, 766, 765), (750, 776, 766), (747, 742, 766), (742, 750, 766), (764, 754, 722, 777), (29, 722, 754, 755), (53, 29, 755, 756), (30, 53, 756, 757), (721, 30, 757, 758), (28, 721, 758, 765), (321, 332, 695, 696), (247, 700, 644, 250), (249, 250, 644, 692), (644, 671, 639, 692), (640, 673, 641, 684), (684, 641, 674, 675), (673, 672, 685, 641), (641, 685, 676, 674), (639, 671, 642, 686), (686, 642, 678, 677), (671, 640, 684, 642), (642, 684, 675, 678), (667, 666, 643, 688), (688, 643, 682, 681), (666, 668, 690, 643), (643, 690, 680, 682), (668, 639, 686, 690), (691, 692, 639, 668), (700, 701, 673, 640), (644, 700, 640, 671), (69, 67, 781, 783), (65, 64, 778, 783), (66, 63, 781, 782), (70, 68, 778, 779), (49, 70, 779, 780), (65, 63, 788, 787), (793, 794, 788, 785), (792, 791, 786, 787), (46, 62, 793, 785), (43, 42, 791, 792), (62, 41, 794, 793), (787, 788, 794, 792), (789, 790, 795, 784), (44, 790, 791, 42), (816, 820, 798, 797), (815, 819, 796, 718), (811, 803, 712, 800), (810, 804, 37, 797), (819, 818, 802, 796), (822, 814, 712, 801), (821, 813, 37, 799), (809, 806, 798, 718), (156, 160, 806, 809), (155, 161, 804, 810), (159, 163, 803, 811), (157, 159, 811, 807), (154, 162, 812, 808), (797, 798, 806, 810), (718, 796, 805, 809), (796, 802, 812, 805), (801, 712, 803, 808), (799, 37, 804, 807), (801, 802, 818, 822), (799, 800, 817, 821), (800, 712, 814, 817), (797, 37, 813, 816), (718, 798, 820, 815), (822, 818, 10, 58), (61, 717, 47, 8, 22), (50, 723, 827, 828), (834, 833, 825, 826), (832, 834, 826, 828), (714, 715, 834, 832), (715, 716, 833, 834), (828, 827, 831, 832), (830, 31, 1, 825), (835, 830, 825, 833, 838), (827, 829, 836, 831), (829, 827, 723, 32), (25, 32, 723, 724), (713, 831, 836, 823), (716, 30, 721, 824), (28, 837, 824, 721), (835, 838, 824, 837), (716, 824, 838, 833)])
me_human.materials.append(None)
me_human.use_remesh_preserve_volume = False
me_human.use_remesh_preserve_attributes = False
me_human.use_mirror_x = True
me_human.auto_texspace = False
me_human.update()
arm_bones_001 = bpy.data.armatures.new('Bones.001')  # bones are not reproduced

# ---- objects
ob_armature = bpy.data.objects.new('Armature', arm_bones_001)
ob_human = bpy.data.objects.new('human', me_human)

# ---- transforms, parenting, visibility, modifiers, constraints
ob_armature.location = (0.0, 0.0, 0.0)
ob_armature.scale = (1.586, 1.586, 1.586)
ob_armature.hide_viewport = True
ob_armature.show_in_front = True
ob_armature.lineart.crease_threshold = 0.0
ob_human.parent = ob_armature
ob_human.matrix_parent_inverse = Matrix(((0.6305, 0.0, 0.0, 0.0), (0.0, 0.6305, 0.0, 0.0), (0.0, 0.0, 0.6305, 0.0), (0.0, 0.0, 0.0, 1.0)))
ob_human.location = (0.0, 0.0, 2.802)
ob_human.scale = (0.3442, 0.3442, 0.3442)
ob_human.show_texture_space = True
ob_human.lineart.crease_threshold = 0.0
ob_human.use_mesh_mirror_x = True
_vg = ob_human.vertex_groups.new(name='torso')
for _i, _w in zip([0, 2, 3, 5, 6, 7, 8, 9, 10, 15, 16, 20, 21, 22, 23, 26, 33, 34, 35, 36, 38, 39, 40, 41, 42, 43, 44, 45, 46, 47, 48, 51, 58, 59, 60, 61, 62, 63, 64, 65, 66, 269, 664, 693, 702, 703, 704, 705, 706, 707, 708, 709, 710, 711, 717, 720, 784, 785, 786, 787, 788, 789, 790, 791, 792, 793, 794, 795, 801, 814, 818, 822], [0.05024, 0.6361, 0.7135, 0.1465, 0.1623, 0.164, 0.6907, 0.02134, 0.02655, 0.03862, 0.7604, 0.7554, 0.191, 0.6703, 0.177, 0.03122, 0.06442, 0.01346, 0.2106, 0.5872, 0.7501, 0.7809, 0.6261, 0.002328, 0.2736, 0.03864, 0.4759, 0.5709, 0.1239, 0.188, 0.2098, 0.007108, 0.058, 0.6334, 0.5612, 0.2465, 0.1103, 0.04066, 0.0832, 0.06205, 0.03489, 0.28, 0.67, 0.7267, 0.3512, 0.6018, 0.6684, 0.05982, 0.01223, 0.4375, 0.04898, 0.07977, 0.2548, 0.1441, 0.1532, 0.03434, 0.279, 0.05312, 0.2041, 0.1204, 0.07649, 0.2525, 0.3207, 0.2361, 0.1236, 0.08343, 0.07879, 0.353, 0.02186, 0.001538, 0.008043, 0.03779]): _vg.add([_i], _w, 'REPLACE')
_vg = ob_human.vertex_groups.new(name='upper leg.L')
for _i, _w in zip([2, 3, 7, 8, 16, 20, 21, 22, 23, 35, 36, 38, 39, 40, 41, 42, 43, 44, 45, 46, 47, 48, 49, 59, 60, 61, 62, 63, 64, 65, 66, 67, 68, 69, 70, 71, 72, 73, 74, 75, 76, 77, 78, 79, 80, 81, 83, 85, 87, 89, 269, 664, 693, 702, 703, 704, 705, 706, 707, 708, 709, 710, 711, 717, 778, 779, 780, 781, 782, 783, 784, 785, 786, 787, 788, 789, 790, 791, 792, 793, 794, 795], [0.1628, 0.1034, 0.0003921, 0.1135, 0.06636, 0.05967, 0.03839, 0.0999, 0.02805, 0.7492, 0.3635, 0.1998, 0.1628, 0.2981, 0.9571, 0.7136, 0.9512, 0.5081, 0.4127, 0.5851, 0.01708, 0.7501, 0.9592, 0.1675, 0.3844, 0.02755, 0.7377, 0.9591, 0.9135, 0.9366, 0.9769, 0.9562, 0.9885, 0.9801, 0.9757, 0.9483, 0.1468, 0.2792, 0.07095, 0.518, 0.0394, 0.2141, 0.05783, 0.1197, 0.01058, 0.1501, 0.09465, 0.02144, 0.01865, 0.009652, 0.7049, 0.3076, 0.2415, 0.6253, 0.3786, 0.304, 0.9292, 0.9596, 0.5007, 0.945, 0.9089, 0.704, 0.8044, 0.0008301, 0.9949, 0.997, 0.9982, 0.9946, 0.9981, 0.9944, 0.7096, 0.9921, 0.7866, 0.8724, 0.9205, 0.7368, 0.6662, 0.7513, 0.8628, 0.8377, 0.8895, 0.6337]): _vg.add([_i], _w, 'REPLACE')
_vg = ob_human.vertex_groups.new(name='lower leg.L')
for _i, _w in zip([49, 67, 71, 72, 73, 74, 75, 76, 77, 78, 79, 80, 81, 82, 83, 84, 85, 86, 87, 88, 89, 90, 91, 92, 93, 94, 95, 96, 97, 98, 99, 100, 101, 102, 103, 104, 105, 106, 107, 108, 109, 110, 111, 113, 114, 115, 117], [0.03153, 0.03738, 0.05167, 0.8531, 0.7208, 0.929, 0.482, 0.9553, 0.7858, 0.9421, 0.8802, 0.9697, 0.8499, 0.9886, 0.9053, 0.984, 0.9641, 0.9925, 0.9656, 0.9976, 0.97, 0.996, 0.9912, 0.9987, 0.9935, 0.9997, 0.992, 0.1194, 0.9285, 0.9133, 0.9027, 0.8098, 0.8496, 0.073, 0.3677, 0.1745, 0.3431, 0.9951, 0.9958, 0.9925, 0.9906, 0.9979, 0.9996, 0.07975, 0.06857, 0.05297, 0.01523]): _vg.add([_i], _w, 'REPLACE')
_vg = ob_human.vertex_groups.new(name='foot.L')
for _i, _w in zip([96, 97, 98, 99, 100, 101, 102, 103, 104, 105, 112, 113, 114, 115, 116, 117, 119, 120, 121, 123, 124, 125], [0.04848, 0.008446, 0.06047, 0.08052, 0.06919, 0.005731, 0.7922, 0.3669, 0.7501, 0.3586, 0.962, 0.8689, 0.8817, 0.8959, 0.9832, 0.8921, 0.1142, 0.2889, 0.04526, 0.0758, 0.3274, 0.03667]): _vg.add([_i], _w, 'REPLACE')
_vg = ob_human.vertex_groups.new(name='toes.L')
for _i, _w in zip([113, 114, 115, 117, 118, 119, 120, 121, 122, 123, 124, 125], [0.04256, 0.03817, 0.03424, 0.06932, 0.9865, 0.8776, 0.6926, 0.9494, 0.9819, 0.918, 0.6546, 0.9537]): _vg.add([_i], _w, 'REPLACE')
_vg = ob_human.vertex_groups.new(name='chest')
for _i, _w in zip([0, 1, 2, 3, 4, 5, 6, 7, 8, 9, 10, 11, 12, 13, 14, 15, 16, 17, 18, 19, 20, 21, 22, 23, 24, 25, 26, 27, 28, 29, 30, 31, 32, 33, 34, 35, 36, 38, 39, 40, 47, 48, 50, 51, 52, 53, 56, 57, 58, 59, 60, 61, 154, 158, 162, 163, 693, 712, 713, 714, 715, 716, 717, 718, 719, 720, 721, 722, 723, 724, 735, 736, 737, 738, 739, 740, 741, 742, 747, 748, 750, 756, 757, 758, 765, 766, 767, 768, 769, 770, 771, 772, 776, 777, 796, 799, 800, 801, 802, 803, 805, 807, 808, 809, 811, 812, 813, 814, 815, 817, 818, 819, 820, 821, 822, 823, 824, 825, 826, 827, 828, 829, 830, 831, 832, 833, 834, 835, 836, 837, 838], [0.7037, 0.545, 0.1586, 0.1532, 0.6036, 0.7467, 0.7481, 0.6806, 0.1609, 0.2772, 0.4504, 0.08465, 0.08705, 0.2707, 0.3138, 0.6314, 0.1516, 0.1952, 0.2018, 0.1744, 0.1649, 0.5978, 0.1951, 0.6031, 0.6986, 0.7834, 0.7639, 0.7937, 0.2502, 0.1115, 0.1972, 0.5471, 0.7147, 0.7796, 0.7895, 0.01124, 0.03267, 0.03687, 0.04903, 0.05411, 0.6555, 0.01353, 0.2762, 0.6472, 0.5731, 0.1317, 0.5589, 0.01965, 0.3631, 0.1577, 0.02647, 0.6286, 0.02192, 0.03364, 0.05458, 0.01858, 0.004819, 0.17, 0.62, 0.4492, 0.381, 0.472, 0.7137, 0.08027, 0.7646, 0.7594, 0.2055, 0.1087, 0.6794, 0.7553, 0.009113, 0.01802, 0.02638, 0.02045, 0.025, 0.04346, 0.05886, 0.06456, 0.07551, 0.05198, 0.06669, 0.02, 0.07291, 0.1112, 0.139, 0.09342, 0.05742, 0.04265, 0.02675, 0.01782, 0.009354, 0.00167, 0.06649, 0.1373, 0.1728, 0.05094, 0.1105, 0.2267, 0.2556, 0.09964, 0.1076, 0.01101, 0.1184, 0.049, 0.06976, 0.147, 0.009569, 0.2003, 0.1037, 0.1464, 0.313, 0.2147, 0.01259, 0.07631, 0.2745, 0.6183, 0.2055, 0.536, 0.2336, 0.6258, 0.3151, 0.6626, 0.5466, 0.6181, 0.345, 0.5495, 0.2669, 0.5484, 0.6497, 0.3984, 0.5489]): _vg.add([_i], _w, 'REPLACE')
_vg = ob_human.vertex_groups.new(name='neck')
for _i, _w in zip([1, 19, 24, 25, 26, 28, 29, 30, 31, 32, 33, 50, 52, 53, 56, 713, 714, 715, 716, 721, 722, 723, 724, 725, 729, 730, 731, 734, 735, 736, 737, 738, 739, 740, 741, 742, 747, 748, 749, 750, 754, 755, 756, 757, 758, 764, 765, 766, 767, 768, 769, 770, 771, 772, 773, 774, 776, 777, 823, 824, 825, 826, 827, 828, 829, 830, 831, 832, 833, 834, 835, 836, 837, 838], [0.1165, 0.07467, 0.1086, 0.06607, 0.04101, 0.4028, 0.7138, 0.5235, 0.2633, 0.1727, 0.005003, 0.0885, 0.04135, 0.6323, 0.02698, 0.2621, 0.2291, 0.2247, 0.2677, 0.4761, 0.7819, 0.1416, 0.0533, 0.02992, 0.05559, 0.002673, 0.04195, 0.04361, 0.0658, 0.07484, 0.08293, 0.0788, 0.08744, 0.09938, 0.1221, 0.1344, 0.1645, 0.1288, 0.06669, 0.1363, 0.06166, 0.06386, 0.1338, 0.1999, 0.2529, 0.09703, 0.2617, 0.1823, 0.1192, 0.09836, 0.08308, 0.07434, 0.06583, 0.05796, 0.05005, 0.02783, 0.1358, 0.7533, 0.2964, 0.4761, 0.1679, 0.1066, 0.1897, 0.1235, 0.2375, 0.2442, 0.2086, 0.1418, 0.1844, 0.1266, 0.2566, 0.2539, 0.3235, 0.2205]): _vg.add([_i], _w, 'REPLACE')
_vg = ob_human.vertex_groups.new(name='head')
for _i, _w in zip([1, 24, 28, 29, 30, 31, 53, 713, 714, 715, 716, 721, 722, 725, 726, 727, 728, 729, 730, 731, 732, 733, 734, 735, 736, 737, 738, 739, 740, 741, 742, 743, 744, 745, 746, 747, 748, 749, 750, 751, 752, 753, 754, 755, 756, 757, 758, 759, 760, 761, 762, 763, 764, 765, 766, 767, 768, 769, 770, 771, 772, 773, 774, 775, 776, 777, 823, 824, 825, 826, 830, 832, 833, 834, 835, 837, 838], [0.03004, 0.01168, 0.3018, 0.1205, 0.2136, 0.07441, 0.1579, 0.01014, 0.03182, 0.05711, 0.1125, 0.2741, 0.09026, 0.9384, 0.9644, 0.9786, 0.9919, 0.9138, 0.96, 0.9294, 0.9682, 0.9809, 0.93, 0.8976, 0.8831, 0.87, 0.8775, 0.8656, 0.8433, 0.806, 0.7867, 0.991, 0.9985, 0.9959, 0.9809, 0.7426, 0.8051, 0.904, 0.7825, 0.9957, 0.9934, 0.9811, 0.9255, 0.9182, 0.8159, 0.7038, 0.6101, 0.9784, 0.976, 0.9918, 0.9991, 0.9942, 0.884, 0.5712, 0.7046, 0.8106, 0.8448, 0.8696, 0.8838, 0.8974, 0.91, 0.9225, 0.9401, 0.9644, 0.7832, 0.09292, 0.01216, 0.2741, 0.05948, 0.002159, 0.09869, 0.0003713, 0.06811, 0.0129, 0.1101, 0.2002, 0.0891]): _vg.add([_i], _w, 'REPLACE')
_vg = ob_human.vertex_groups.new(name='upper arm.L')
for _i, _w in zip([0, 1, 2, 3, 4, 5, 6, 7, 8, 9, 10, 11, 12, 13, 14, 15, 17, 18, 19, 21, 22, 23, 24, 25, 26, 27, 28, 29, 30, 31, 32, 33, 34, 37, 47, 50, 51, 52, 53, 54, 55, 56, 57, 58, 59, 61, 126, 127, 128, 129, 130, 131, 132, 133, 136, 137, 138, 139, 140, 141, 142, 143, 144, 145, 154, 155, 156, 157, 158, 159, 160, 161, 162, 163, 712, 713, 714, 715, 716, 717, 718, 719, 720, 721, 723, 724, 758, 765, 796, 797, 798, 799, 800, 801, 802, 803, 804, 805, 806, 807, 808, 809, 810, 811, 812, 813, 814, 815, 816, 817, 818, 819, 820, 821, 822, 823, 824, 825, 826, 827, 828, 829, 830, 831, 832, 833, 834, 835, 836, 837, 838], [0.222, 0.2957, 0.03203, 0.007427, 0.3619, 0.0839, 0.06298, 0.1264, 0.01515, 0.6751, 0.497, 0.8899, 0.8883, 0.7072, 0.6523, 0.309, 0.7817, 0.7704, 0.7322, 0.1646, 0.01284, 0.1786, 0.1432, 0.1391, 0.1327, 0.1646, 0.03661, 0.05402, 0.06486, 0.1069, 0.09731, 0.114, 0.1625, 0.9762, 0.1203, 0.6184, 0.2919, 0.3549, 0.07771, 0.89, 0.9335, 0.3924, 0.9498, 0.5606, 0.03086, 0.08333, 0.2, 0.06995, 0.9542, 0.9125, 0.9482, 0.8817, 0.9545, 0.8933, 0.9221, 0.9161, 0.2099, 0.09079, 0.4238, 0.06931, 0.4305, 0.07366, 0.1117, 0.07559, 0.935, 0.992, 0.971, 0.9802, 0.9399, 0.9613, 0.9877, 0.9898, 0.9187, 0.9418, 0.7979, 0.08724, 0.2801, 0.3364, 0.1459, 0.1044, 0.9093, 0.1968, 0.1822, 0.03593, 0.1636, 0.1808, 6.85e-05, 0.004241, 0.8059, 0.9881, 0.9717, 0.9429, 0.8749, 0.7228, 0.7075, 0.8768, 0.9853, 0.8755, 0.9818, 0.9645, 0.8491, 0.9432, 0.9919, 0.9167, 0.8255, 0.9627, 0.7638, 0.8824, 0.9844, 0.837, 0.6451, 0.7605, 0.9615, 0.915, 0.6659, 0.0535, 0.03593, 0.2343, 0.633, 0.1647, 0.5379, 0.08136, 0.1054, 0.1521, 0.487, 0.1956, 0.5742, 0.07979, 0.07615, 0.07101, 0.1377]): _vg.add([_i], _w, 'REPLACE')
_vg = ob_human.vertex_groups.new(name='lower arm.L')
for _i, _w in zip([54, 55, 126, 127, 128, 129, 130, 131, 132, 133, 134, 135, 136, 137, 138, 139, 140, 141, 142, 143, 144, 145, 146, 147, 148, 149, 150, 151, 152, 153, 246, 639, 640, 641, 642, 643, 644, 665, 666, 667, 668, 669, 670, 671, 672, 673, 674, 675, 676, 677, 678, 679, 680, 681, 682, 683, 684, 685, 686, 687, 688, 689, 690, 691, 692, 695, 697, 698, 699, 700, 701], [0.105, 0.06485, 0.7999, 0.9297, 0.03622, 0.07947, 0.05057, 0.1128, 0.03836, 0.09992, 0.9983, 0.9929, 0.07265, 0.08122, 0.7897, 0.9085, 0.5761, 0.9303, 0.5694, 0.9258, 0.8878, 0.9242, 0.9906, 0.9969, 0.9876, 0.9977, 0.9853, 0.9975, 0.9976, 0.9968, 0.0133, 0.2327, 0.1732, 0.4674, 0.4992, 0.1302, 0.08002, 0.04374, 0.05914, 0.05028, 0.1183, 0.08283, 0.1124, 0.1864, 0.1797, 0.1988, 0.9882, 0.9907, 0.9852, 0.9912, 0.9922, 0.9442, 0.9824, 0.9655, 0.9688, 0.972, 0.472, 0.4424, 0.6468, 0.1447, 0.1152, 0.1212, 0.2456, 0.06114, 0.1003, 0.005491, 0.009878, 0.04084, 0.06816, 0.0858, 0.1]): _vg.add([_i], _w, 'REPLACE')
_vg = ob_human.vertex_groups.new(name='upper thumb.L')
for _i, _w in zip([249, 251, 254, 255, 256, 257, 259, 260, 263, 268, 270, 271, 272, 273, 274, 275, 276, 277, 278, 279, 280, 281, 282, 283, 284, 285, 286, 287, 288, 289, 290, 292, 294, 297, 298, 312, 313, 314, 315, 320, 321, 322, 323, 332, 333, 334, 335, 336, 337, 338, 339, 634, 639, 643, 651, 652, 653, 665, 666, 667, 668, 669, 670, 687, 688, 689, 690, 691, 692, 694, 695, 696, 697, 698], [0.09149, 0.07257, 0.1194, 0.02345, 0.05063, 0.1593, 0.05261, 0.01916, 0.005751, 0.3125, 0.1477, 0.3297, 0.5784, 0.09691, 0.07868, 0.7346, 0.7551, 0.2479, 0.9831, 0.3406, 0.9554, 0.9489, 0.385, 0.1868, 0.2023, 0.06161, 0.1719, 0.09291, 0.09204, 0.1898, 0.1879, 0.02185, 0.03024, 0.04245, 0.009284, 0.6389, 0.669, 0.6751, 0.6515, 0.1454, 0.9715, 0.3116, 0.9034, 0.8922, 0.1856, 0.3758, 0.8919, 0.8465, 0.4259, 0.2698, 0.9153, 0.05366, 0.03996, 0.2004, 0.006332, 0.346, 0.1841, 0.6586, 0.5743, 0.6533, 0.1807, 0.06545, 0.01409, 0.05978, 0.2286, 0.1867, 0.07931, 0.2693, 0.06, 0.8545, 0.7382, 0.8517, 0.1691, 0.04396]): _vg.add([_i], _w, 'REPLACE')
_vg = ob_human.vertex_groups.new(name='lower thumb.L')
for _i, _w in zip([270, 271, 273, 274, 275, 276, 277, 279, 281, 282, 283, 284, 285, 286, 287, 288, 289, 290, 291, 292, 293, 294, 295, 296, 297, 298, 299, 300, 301, 302, 303, 304, 305, 306, 307, 308, 309, 310, 311, 312, 313, 314, 315, 316, 317, 318, 319, 320, 322, 323, 324, 325, 326, 327, 328, 329, 330, 331, 333, 334, 335, 336, 337, 338, 652, 653], [0.06553, 0.0184, 0.05763, 0.05626, 0.1062, 0.1121, 0.223, 0.2245, 0.00384, 0.2226, 0.7874, 0.738, 0.9369, 0.7046, 0.9039, 0.8999, 0.6881, 0.7319, 0.9774, 0.948, 0.9964, 0.9384, 0.9929, 0.9842, 0.9265, 0.9605, 0.9935, 0.9831, 0.9994, 0.9827, 0.9982, 0.9952, 0.9775, 0.989, 0.9999, 0.9996, 0.9999, 0.9983, 0.9959, 0.02876, 0.2457, 0.2569, 0.05013, 0.9996, 1.0, 0.9999, 0.9958, 0.1133, 0.3652, 0.09332, 0.9988, 0.9998, 0.9994, 0.9999, 0.9995, 0.9989, 0.9971, 0.9942, 0.1163, 0.3508, 0.09884, 0.1432, 0.3356, 0.1386, 0.1301, 0.06182]): _vg.add([_i], _w, 'REPLACE')
_vg = ob_human.vertex_groups.new(name='hand.L')
for _i, _w in zip([245, 246, 247, 248, 249, 250, 251, 252, 253, 254, 255, 256, 257, 258, 259, 260, 261, 265, 268, 270, 271, 272, 273, 274, 275, 276, 277, 279, 282, 286, 289, 290, 312, 313, 314, 315, 320, 322, 332, 333, 334, 337, 338, 339, 583, 584, 587, 588, 589, 590, 592, 620, 621, 622, 623, 624, 625, 630, 632, 633, 634, 635, 636, 637, 638, 639, 640, 641, 642, 643, 644, 645, 649, 650, 651, 652, 653, 654, 655, 656, 658, 660, 661, 662, 663, 665, 666, 667, 668, 669, 670, 671, 672, 673, 679, 681, 684, 685, 686, 687, 688, 689, 690, 691, 692, 694, 695, 696, 697, 698, 699, 700, 701], [0.7484, 0.9007, 0.9029, 0.8904, 0.8875, 0.9455, 0.8938, 0.9183, 0.7888, 0.8099, 0.8557, 0.9005, 0.8139, 0.6894, 0.6652, 0.03072, 0.002001, 0.0251, 0.6357, 0.2022, 0.4832, 0.3984, 0.1047, 0.06605, 0.1095, 0.08303, 0.1283, 0.1587, 0.1266, 0.02514, 0.03306, 0.003772, 0.2754, 0.04304, 0.02018, 0.2225, 0.1008, 0.08896, 0.09586, 0.1368, 0.09869, 0.07874, 0.1882, 0.0746, 0.08182, 0.06242, 0.001164, 0.5979, 0.728, 0.283, 0.5937, 0.0081, 0.01158, 0.2998, 0.104, 0.02728, 0.03707, 0.01315, 0.352, 0.02525, 0.7395, 0.03463, 0.006918, 0.6229, 0.8304, 0.7216, 0.8149, 0.5296, 0.4968, 0.669, 0.9025, 0.04376, 0.2388, 0.09169, 0.2136, 0.289, 0.5121, 0.1667, 0.1695, 0.08171, 0.0837, 0.3171, 0.4678, 0.05261, 0.7321, 0.2938, 0.3654, 0.2958, 0.6999, 0.8489, 0.8507, 0.8006, 0.8003, 0.7876, 0.04929, 0.004642, 0.5257, 0.5498, 0.3308, 0.7946, 0.6559, 0.6917, 0.6748, 0.6674, 0.8381, 0.1315, 0.2318, 0.1283, 0.7951, 0.895, 0.8935, 0.8898, 0.874]): _vg.add([_i], _w, 'REPLACE')
_vg = ob_human.vertex_groups.new(name='upper middle.L')
for _i, _w in zip([192, 194, 195, 253, 254, 255, 258, 259, 260, 265, 267, 270, 338, 393, 396, 421, 422, 423, 424, 425, 426, 427, 428, 445, 446, 447, 448, 449, 450, 451, 452, 453, 454, 455, 456, 457, 458, 459, 460, 478, 479, 481, 482, 484, 488, 489, 490, 494, 495, 496, 497, 498, 499, 500, 501, 590, 603, 604, 605, 606, 607, 608, 609, 610, 611, 612, 614, 615, 616, 617, 618, 619, 620, 624, 625, 626, 627, 628, 629, 630, 631, 632, 633, 634, 635, 636, 637, 638, 645, 646, 647, 648, 649, 650, 651, 653, 654, 655], [0.02761, 0.01029, 0.00964, 0.07544, 0.004736, 0.004065, 0.1329, 0.1225, 0.06079, 0.06541, 0.439, 0.04422, 0.006244, 0.01597, 0.02042, 0.7028, 0.7193, 0.7337, 0.7116, 0.6904, 0.7048, 0.7127, 0.7575, 0.9348, 0.9484, 0.9536, 0.9374, 0.957, 0.9727, 0.9642, 0.9516, 0.03769, 0.04552, 0.04288, 0.03814, 0.03766, 0.02788, 0.04202, 0.03767, 0.254, 0.2595, 0.2748, 0.2661, 0.2242, 0.2464, 0.2893, 0.2802, 0.9295, 0.94, 0.914, 0.9348, 0.9499, 0.9371, 0.9239, 0.928, 0.0361, 0.07333, 0.02838, 0.7347, 0.7005, 0.7321, 0.7364, 0.8278, 0.8844, 0.2265, 0.2239, 0.06467, 0.05422, 0.2079, 0.1725, 0.4518, 0.4363, 0.449, 0.7141, 0.7191, 0.2106, 0.04717, 0.00542, 0.05841, 0.2325, 0.004304, 0.03455, 0.1153, 0.02669, 0.7964, 0.05357, 0.08441, 0.06783, 0.2568, 0.3956, 0.6574, 0.434, 0.582, 0.0501, 0.1073, 0.003032, 0.5511, 0.5666]): _vg.add([_i], _w, 'REPLACE')
_vg = ob_human.vertex_groups.new(name='upper arm.R')
_vg = ob_human.vertex_groups.new(name='lower arm.R')
_vg = ob_human.vertex_groups.new(name='upper thumb.R')
_vg = ob_human.vertex_groups.new(name='lower thumb.R')
_vg = ob_human.vertex_groups.new(name='hand.R')
_vg = ob_human.vertex_groups.new(name='fingers.R')
_vg = ob_human.vertex_groups.new(name='upper leg.R')
for _i, _w in zip([46, 62, 707, 711, 793, 794], [0.2839, 0.1453, 0.02768, 0.03442, 0.07449, 0.006114]): _vg.add([_i], _w, 'REPLACE')
_vg = ob_human.vertex_groups.new(name='lower leg.R')
_vg = ob_human.vertex_groups.new(name='foot.R')
_vg = ob_human.vertex_groups.new(name='toes.R')
_vg = ob_human.vertex_groups.new(name='lower middle.L')
for _i, _w in zip([421, 422, 423, 424, 425, 426, 427, 428, 429, 430, 431, 432, 433, 434, 435, 436, 437, 438, 439, 440, 441, 442, 443, 444, 453, 454, 455, 456, 457, 458, 459, 460, 461, 462, 463, 464, 465, 466, 467, 468, 469, 470, 471, 472, 473, 474, 475, 476, 477, 478, 479, 480, 481, 482, 483, 484, 485, 486, 487, 488, 489, 490, 491, 492, 493, 494, 495, 496, 497, 498, 499, 500, 501], [0.2962, 0.2797, 0.2653, 0.287, 0.3081, 0.2938, 0.2863, 0.2416, 0.996, 0.9975, 0.9961, 0.9955, 0.9946, 0.9943, 0.9956, 0.9945, 0.9998, 0.9997, 0.9998, 0.9998, 0.9998, 0.9997, 0.9997, 0.9998, 0.9561, 0.9522, 0.9535, 0.9559, 0.9561, 0.961, 0.9539, 0.9561, 1.0, 1.0, 1.0, 1.0, 0.9982, 0.9982, 0.9979, 0.9999, 1.0, 0.9999, 0.9992, 1.0, 0.9979, 0.9979, 1.0, 0.9985, 0.9986, 0.7456, 0.7401, 0.9907, 0.7248, 0.7334, 0.9893, 0.7755, 0.9903, 0.992, 0.9891, 0.7532, 0.7103, 0.7192, 0.9913, 0.9881, 0.9913, 0.06756, 0.057, 0.08151, 0.06226, 0.04234, 0.05888, 0.07152, 0.06708]): _vg.add([_i], _w, 'REPLACE')
_vg = ob_human.vertex_groups.new(name='upper fingers.R')
_vg = ob_human.vertex_groups.new(name='lower fingers.R')
_vg = ob_human.vertex_groups.new(name='upper index.L')
for _i, _w in zip([164, 165, 166, 167, 168, 169, 170, 171, 188, 189, 190, 191, 192, 193, 194, 195, 196, 197, 198, 199, 200, 201, 202, 203, 221, 222, 224, 225, 227, 231, 232, 233, 237, 238, 239, 240, 241, 242, 243, 244, 258, 259, 260, 261, 263, 266, 267, 268, 270, 271, 273, 274, 275, 276, 277, 279, 282, 284, 286, 289, 290, 312, 313, 314, 315, 320, 322, 333, 334, 337, 338, 445, 446, 448, 606, 608, 609, 610, 611, 612, 613, 614, 615, 619, 624, 625, 626, 627, 628, 633, 634, 635, 638, 647, 648, 649, 651, 652, 653, 654, 655], [0.4839, 0.6615, 0.7074, 0.6631, 0.4769, 0.3033, 0.3062, 0.2478, 0.9749, 0.987, 0.9569, 0.9834, 0.9411, 0.9777, 0.9577, 0.9419, 0.02181, 0.05515, 0.05501, 0.03822, 0.04001, 0.006812, 0.05333, 0.01997, 0.1357, 0.1445, 0.2784, 0.274, 0.102, 0.2613, 0.2261, 0.2274, 0.8226, 0.923, 0.8628, 0.8874, 0.8301, 0.804, 0.9099, 0.8347, 0.0002779, 0.1158, 0.8429, 0.9184, 0.9138, 0.9712, 0.5434, 0.003735, 0.5294, 0.1201, 0.7232, 0.7811, 0.04128, 0.03633, 0.3852, 0.2625, 0.2456, 0.01752, 0.08139, 0.07652, 0.0494, 0.028, 0.02268, 0.009105, 0.06089, 0.6223, 0.2234, 0.5451, 0.166, 0.1482, 0.3702, 0.04672, 0.03342, 0.05092, 0.2831, 0.2459, 0.08045, 0.05248, 0.7573, 0.7637, 0.9699, 0.9079, 0.9322, 0.5152, 0.2038, 0.03482, 0.7457, 0.9177, 0.9399, 0.8304, 0.1401, 0.04931, 0.05099, 0.2844, 0.5506, 0.01667, 0.6319, 0.216, 0.2097, 0.2248, 0.01469]): _vg.add([_i], _w, 'REPLACE')
_vg = ob_human.vertex_groups.new(name='lower index.L')
for _i, _w in zip([164, 165, 166, 167, 168, 169, 170, 171, 172, 173, 174, 175, 176, 177, 178, 179, 180, 181, 182, 183, 184, 185, 186, 187, 196, 197, 198, 199, 200, 201, 202, 203, 204, 205, 206, 207, 208, 209, 210, 211, 212, 213, 214, 215, 216, 217, 218, 219, 220, 221, 222, 223, 224, 225, 226, 227, 228, 229, 230, 231, 232, 233, 234, 235, 236, 237, 238, 239, 240, 241, 242, 243, 244], [0.5147, 0.3371, 0.2917, 0.3364, 0.5228, 0.6962, 0.6922, 0.7513, 0.9955, 0.9971, 0.996, 0.9954, 0.9946, 0.9943, 0.9949, 0.9941, 0.9997, 0.9998, 0.9997, 0.9998, 0.9997, 0.9998, 0.9997, 0.9996, 0.964, 0.9447, 0.9449, 0.9558, 0.955, 0.9715, 0.9466, 0.9649, 1.0, 1.0, 1.0, 1.0, 0.9981, 0.9978, 0.998, 0.9999, 0.9999, 0.9999, 0.9989, 1.0, 0.998, 0.9978, 0.9999, 0.9984, 0.9982, 0.8637, 0.8552, 0.9907, 0.721, 0.7258, 0.9884, 0.8977, 0.9898, 0.9919, 0.9878, 0.7384, 0.7732, 0.7724, 0.9908, 0.987, 0.9902, 0.1731, 0.07447, 0.1363, 0.1088, 0.1671, 0.1911, 0.08892, 0.1638]): _vg.add([_i], _w, 'REPLACE')
_vg = ob_human.vertex_groups.new(name='upper ring.L')
for _i, _w in zip([245, 253, 255, 258, 262, 264, 265, 340, 341, 342, 343, 344, 345, 346, 347, 348, 349, 350, 351, 352, 353, 354, 355, 356, 357, 358, 359, 360, 361, 362, 363, 381, 382, 383, 384, 385, 386, 387, 388, 389, 390, 391, 392, 393, 394, 395, 396, 413, 414, 415, 416, 417, 418, 419, 420, 449, 451, 452, 526, 529, 583, 584, 585, 586, 587, 588, 589, 590, 591, 592, 593, 594, 595, 596, 601, 602, 603, 604, 605, 607, 609, 610, 616, 617, 618, 620, 621, 622, 623, 624, 625, 629, 630, 631, 632, 635, 636, 637, 638, 645, 646, 647, 649, 650, 654, 655, 656, 657, 658, 659, 660, 661, 662, 663], [0.07751, 0.08589, 0.01406, 0.08966, 0.7951, 0.6857, 0.7151, 0.9601, 0.9709, 0.9683, 0.9711, 0.9773, 0.9607, 0.98, 0.9712, 0.01173, 0.01386, 0.02841, 0.8189, 0.832, 0.825, 0.008703, 0.0529, 0.04206, 0.7798, 0.02098, 0.8243, 0.8342, 0.05218, 0.7817, 0.7919, 0.1992, 0.1613, 0.1985, 0.1752, 0.1561, 0.1524, 0.1482, 0.187, 0.9738, 0.9877, 0.9857, 0.983, 0.9594, 0.9766, 0.9725, 0.9532, 0.9122, 0.9058, 0.8943, 0.9061, 0.9213, 0.9336, 0.929, 0.9173, 0.0222, 0.004144, 0.005774, 0.02189, 0.02866, 0.01244, 0.02733, 0.2291, 0.1673, 0.06843, 0.06379, 0.05591, 0.4268, 0.4146, 0.1081, 0.1072, 0.08396, 0.0307, 0.06853, 0.9412, 0.9184, 0.8872, 0.9345, 0.2458, 0.2443, 0.05989, 0.05046, 0.7772, 0.8099, 0.5276, 0.4858, 0.331, 0.07936, 0.1532, 0.0189, 0.1819, 0.8749, 0.6985, 0.9034, 0.4674, 0.1065, 0.8712, 0.2178, 0.006681, 0.6675, 0.5857, 0.007082, 0.132, 0.7859, 0.01051, 0.1954, 0.1196, 0.1972, 0.594, 0.04587, 0.1629, 0.07321, 0.02908, 0.06699]): _vg.add([_i], _w, 'REPLACE')
_vg = ob_human.vertex_groups.new(name='lower ring.L')
for _i, _w in zip([340, 341, 342, 343, 345, 347, 348, 349, 350, 351, 352, 353, 354, 355, 356, 357, 358, 359, 360, 361, 362, 363, 364, 365, 366, 367, 368, 369, 370, 371, 372, 373, 374, 375, 376, 377, 378, 379, 380, 381, 382, 383, 384, 385, 386, 387, 388, 397, 398, 399, 400, 401, 402, 403, 404, 405, 406, 407, 408, 409, 410, 411, 412, 413, 414, 415, 416, 417, 418, 419, 420], [0.01852, 0.001366, 0.00776, 0.001283, 0.01889, 0.004623, 0.9691, 0.9681, 0.9608, 0.1801, 0.1677, 0.1747, 0.9706, 0.9471, 0.9539, 0.2197, 0.9645, 0.1751, 0.1656, 0.9478, 0.2173, 0.2077, 0.9914, 0.9895, 0.9993, 0.9945, 0.9929, 0.9998, 0.9921, 0.9994, 0.9995, 0.9999, 0.995, 0.9928, 0.9902, 0.9997, 0.9999, 0.9998, 0.9999, 0.8005, 0.8386, 0.8013, 0.8246, 0.8438, 0.8475, 0.8518, 0.8129, 0.998, 0.9992, 0.9994, 0.9989, 0.9984, 0.9979, 0.9989, 0.9975, 0.9862, 0.9844, 0.986, 0.9825, 0.979, 0.9766, 0.9806, 0.98, 0.08669, 0.09322, 0.1036, 0.09179, 0.07731, 0.06571, 0.07038, 0.08201]): _vg.add([_i], _w, 'REPLACE')
_vg = ob_human.vertex_groups.new(name='upper pinky.L')
for _i, _w in zip([245, 246, 247, 248, 252, 255, 258, 262, 264, 265, 502, 503, 504, 505, 506, 507, 508, 509, 510, 511, 512, 513, 514, 515, 516, 517, 518, 520, 522, 525, 526, 527, 528, 529, 530, 531, 532, 533, 534, 535, 536, 537, 538, 539, 540, 541, 546, 547, 548, 552, 554, 555, 557, 558, 559, 560, 561, 562, 563, 564, 565, 566, 567, 568, 569, 570, 571, 572, 573, 574, 575, 576, 577, 578, 579, 580, 581, 582, 583, 584, 585, 586, 587, 588, 589, 590, 591, 592, 593, 594, 595, 596, 597, 598, 599, 600, 601, 602, 621, 622, 623, 629, 631, 632, 636, 637, 650, 655, 656, 657, 658, 659, 660, 661, 662, 663], [0.1282, 0.03603, 0.0505, 0.04584, 0.01424, 0.02581, 0.03932, 0.1777, 0.2977, 0.1769, 0.9851, 0.9941, 0.9981, 0.9932, 0.9806, 0.9744, 0.9778, 0.9761, 0.2462, 0.2809, 0.2842, 0.2158, 0.2698, 0.203, 0.2324, 0.1986, 0.03911, 0.04086, 0.0001845, 0.03114, 0.9559, 0.9787, 0.9708, 0.956, 0.9878, 0.9956, 0.9941, 0.9795, 0.8744, 0.9421, 0.9799, 0.8966, 0.8975, 0.8908, 0.9581, 0.8909, 0.1141, 0.1148, 0.03075, 0.136, 0.08704, 0.07064, 0.1482, 0.1274, 0.9611, 0.9634, 0.5984, 0.9885, 0.9909, 0.6956, 0.9599, 0.5013, 0.6447, 0.4951, 0.9962, 0.975, 0.9753, 0.3702, 0.8194, 0.4561, 0.9904, 0.9983, 0.9783, 0.9963, 0.9801, 0.9848, 0.9917, 0.974, 0.8824, 0.8933, 0.7623, 0.8114, 0.8988, 0.3176, 0.1865, 0.2335, 0.5699, 0.2672, 0.8872, 0.9047, 0.9446, 0.9285, 0.98, 0.979, 0.9676, 0.9563, 0.04303, 0.07567, 0.611, 0.6041, 0.7244, 0.04675, 0.05711, 0.1306, 0.03762, 0.06042, 0.06841, 0.009244, 0.7923, 0.7921, 0.3013, 0.9296, 0.5048, 0.4417, 0.9046, 0.1756]): _vg.add([_i], _w, 'REPLACE')
_vg = ob_human.vertex_groups.new(name='lower pinky.L')
for _i, _w in zip([510, 511, 512, 513, 514, 515, 516, 517, 518, 519, 520, 521, 522, 523, 524, 525, 534, 535, 537, 538, 539, 540, 541, 542, 543, 544, 545, 546, 547, 548, 549, 550, 551, 552, 553, 554, 555, 556, 557, 558, 559, 560, 561, 564, 565, 566, 567, 568, 572, 573, 574], [0.7538, 0.719, 0.7156, 0.7841, 0.7301, 0.797, 0.7676, 0.8014, 0.9554, 0.9891, 0.9546, 0.976, 0.9749, 0.9975, 0.9883, 0.9594, 0.125, 0.05778, 0.1031, 0.1017, 0.1083, 0.0332, 0.108, 0.9907, 0.9928, 0.9948, 0.9889, 0.8858, 0.8852, 0.9596, 0.995, 0.9855, 0.984, 0.864, 0.9954, 0.913, 0.9294, 0.984, 0.8517, 0.8726, 0.02418, 0.01442, 0.4013, 0.3043, 0.02472, 0.4986, 0.355, 0.5049, 0.6296, 0.1806, 0.5439]): _vg.add([_i], _w, 'REPLACE')
_vg = ob_human.vertex_groups.new(name='upper middle.R')
_vg = ob_human.vertex_groups.new(name='lower middle.R')
_vg = ob_human.vertex_groups.new(name='upper index.R')
_vg = ob_human.vertex_groups.new(name='lower index.R')
_vg = ob_human.vertex_groups.new(name='upper ring.R')
_vg = ob_human.vertex_groups.new(name='lower ring.R')
_vg = ob_human.vertex_groups.new(name='upper pinky.R')
_vg = ob_human.vertex_groups.new(name='lower pinky.R')
_vg = ob_human.vertex_groups.new(name='foot rotation.L')
for _i, _w in zip([96, 97, 100, 101, 102, 103, 104, 105], [0.8309, 0.03407, 0.1184, 0.1224, 0.1323, 0.2644, 0.06914, 0.2978]): _vg.add([_i], _w, 'REPLACE')
_vg = ob_human.vertex_groups.new(name='foot rotation.R')
_m = ob_human.modifiers.new('Mirror', 'MIRROR')
_m.use_clip = True
_m = ob_human.modifiers.new('Subsurf', 'SUBSURF')
_m.uv_smooth = 'PRESERVE_CORNERS'
_m.quality = 2
_m.show_only_control_edges = False
_m = ob_human.modifiers.new('Armature', 'ARMATURE')
_m.object = ob_armature

# ---- collection membership
col_collection_1.objects.link(ob_armature)
col_collection_1.objects.link(ob_human)

# ---- scene / render settings (as saved in the file)
scene.frame_start = 0; scene.frame_end = 39; scene.frame_set(0)
scene.render.engine = 'BLENDER_EEVEE_NEXT'
scene.render.resolution_percentage = 50
scene.render.dither_intensity = 0.0
scene.cycles.use_denoising = False
scene.cycles.samples = 10
scene.cycles.sampling_pattern = 'TABULATED_SOBOL'
scene.cycles.light_sampling_threshold = 0.0
scene.cycles.use_adaptive_sampling = False
scene.cycles.use_light_tree = False
scene.cycles.blur_glossy = 0.0
scene.cycles.pixel_filter_type = 'GAUSSIAN'
scene.cycles.sample_clamp_indirect = 0.0
scene.view_settings.view_transform = 'Standard'
bpy.context.view_layer.update()

# ---- added for rendering (the .blend has no active camera and no usable light): camera, sun
cam_auto = bpy.data.cameras.new('AutoCamera')
cam_auto.lens = 50.0
cam_auto.sensor_width = 36.0
cam_auto.clip_end = 1000.0
ob_auto_camera = bpy.data.objects.new('AutoCamera', cam_auto)
scene.collection.objects.link(ob_auto_camera)
ob_auto_camera.location = (5.46039, -6.50564, 7.14375)
ob_auto_camera.rotation_euler = (1.09748, -7.21219e-08, 0.694738)
scene.camera = ob_auto_camera
light_auto_sun = bpy.data.lights.new('AutoSun', 'SUN')
light_auto_sun.energy = 3.0
light_auto_sun.angle = 0.0523599
ob_auto_sun = bpy.data.objects.new('AutoSun', light_auto_sun)
scene.collection.objects.link(ob_auto_sun)
ob_auto_sun.rotation_euler = (0.872665, 0.174533, 0.523599)
bpy.context.view_layer.update()
